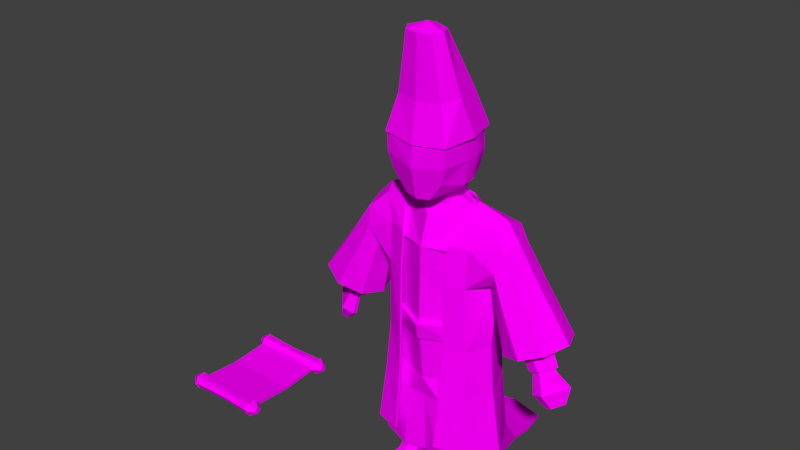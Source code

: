 # Source: priest.blend  (saved by Blender 2.79.0; exported with 4.5.12 LTS)
import bpy
from mathutils import Matrix  # noqa: F401  (used for matrix-valued properties, if any)

bpy.ops.wm.read_factory_settings(use_empty=True)
scene = bpy.context.scene
scene.name = 'Scene'

# ---- collections
col_collection_1 = bpy.data.collections.new('Collection 1'); scene.collection.children.link(col_collection_1)

# ---- images (referenced by path relative to the original .blend; pixels are not part of the script)
import os
ASSET_DIR = os.environ.get("B2B_ASSET_DIR", "")  # directory of the original .blend (textures are referenced by path, not embedded)
HERE = os.path.dirname(os.path.abspath(__file__))  # packed textures are extracted next to this script under _unpacked/

def load_image(name, relpath, width, height, colorspace="sRGB"):
    """Load a texture the original file referenced (path relative to the .blend, or extracted next to this script)."""
    p = next((c for c in (os.path.join(HERE, relpath), os.path.join(ASSET_DIR, relpath)) if relpath and os.path.exists(c)), "")
    if p:
        img = bpy.data.images.load(p, check_existing=True)
        img.name = name
    else:  # same state as the original file: an image datablock whose file is absent (Cycles renders it pink)
        img = bpy.data.images.new(name, width, height)
        img.source = "FILE"
        img.filepath = "//" + (relpath or name)
    img.colorspace_settings.name = colorspace
    return img
img_priest_psd = load_image('priest.psd', 'priest.psd', 1024, 1024, 'sRGB')

# ---- materials (node trees are filled in below, after node groups)
mat_material = bpy.data.materials.new('Material')
mat_material.alpha_threshold = 0.0
mat_material.roughness = 0.5

# ---- material node trees
mat_material.use_nodes = True; mat_material.node_tree.nodes.clear()
_N = mat_material.node_tree.nodes; _L = mat_material.node_tree.links
n0 = _N.new('ShaderNodeOutputMaterial'); n0.name = 'Material Output'; n0.location = (300, 300)
n1 = _N.new('ShaderNodeBsdfDiffuse'); n1.name = 'Diffuse BSDF'; n1.location = (10, 300)
n2 = _N.new('ShaderNodeTexImage'); n2.name = 'Image Texture'; n2.location = (-180, 300)
n2.width = 140
n2.image = img_priest_psd
_L.new(n1.outputs[0], n0.inputs[0])
_L.new(n2.outputs[0], n1.inputs[0])
n0.is_active_output = True

# ---- world
world_world = bpy.data.worlds.new('World'); scene.world = world_world
world_world.color = (0.05088, 0.05088, 0.05088)
world_world.use_sun_shadow = False
world_world.sun_shadow_jitter_overblur = 0.0
world_world.cycles.sampling_method = 'MANUAL'

# ---- meshes
me_peasant = bpy.data.meshes.new('peasant')
me_peasant.from_pydata([(-0.06579, 0.01834, 1.697), (-0.1704, 0.01533, 1.775), (-0.1799, 0.0004823, 2.111), (-0.1918, 0.009121, 1.907), (-0.1918, 0.003805, 2.024), (-0.1706, -0.165, 2.012), (-0.1706, -0.1601, 1.905), (-0.1708, 0.1944, 1.911), (-0.1689, 0.189, 2.03), (-0.1494, 0.1784, 2.097), (-0.1428, 0.1914, 1.808), (-0.1322, -0.1598, 2.069), (-0.1429, -0.1441, 1.814), (-0.06902, -0.1416, 1.714), (-0.06903, 0.2142, 1.7), (-0.07411, 0.01074, 1.64), (-0.07523, 0.2066, 1.646), (-0.1665, 0.1036, 1.782), (-0.1924, 0.09629, 2.031), (-0.1924, 0.1019, 1.906), (-0.1766, 0.08905, 2.111), (-0.06847, 0.1164, 1.694), (-0.07467, 0.1087, 1.66), (-0.4129, 0.1105, 1.506), (-0.222, 0.2349, 1.009), (-0.2219, 0.006672, 1.009), (-0.2705, 0.1208, 1.01), (-0.222, 0.2349, 0.9166), (-0.2219, 0.006672, 0.9165), (-0.2705, 0.1208, 0.9166), (-0.2424, 0.2315, 0.6586), (-0.2424, 0.009599, 0.6585), (-0.2821, 0.1075, 0.6586), (-0.09375, -0.03798, 0.6576), (-0.09377, 0.2612, 0.6578), (-0.1045, -0.06352, 0.5332), (-0.2616, -0.008145, 0.571), (-0.3584, 0.01094, 1.438), (-0.3242, 0.1212, 1.304), (-0.3055, 0.0311, 1.378), (-0.3605, 0.2359, 1.442), (-0.2777, 0.2148, 1.302), (-0.4443, 0.2312, 1.345), (-0.3542, 0.04543, 1.281), (-0.5213, 0.1114, 1.351), (-0.6668, 0.1286, 0.912), (-0.612, 0.07611, 0.8887), (-0.5707, 0.09999, 0.8728), (-0.5736, 0.08729, 0.8736), (-0.6506, 0.1438, 0.9067), (-0.6122, 0.1322, 0.888), (-0.4295, 0.02339, 1.311), (-0.368, 0.2058, 1.29), (-0.6959, 0.1228, 0.924), (-0.6213, 0.0512, 0.8924), (-0.5467, 0.1282, 0.8629), (-0.56, 0.06913, 0.8676), (-0.6384, 0.1779, 0.9015), (-0.593, 0.1644, 0.8813), (-0.6982, 0.134, 0.8793), (-0.6275, 0.06625, 0.8493), (-0.5742, 0.09706, 0.8288), (-0.578, 0.08068, 0.8298), (-0.6773, 0.1535, 0.8726), (-0.6278, 0.1386, 0.8484), (-0.7534, 0.166, 0.8142), (-0.6578, 0.03915, 0.7707), (-0.5882, 0.08881, 0.7434), (-0.5943, 0.06241, 0.745), (-0.7197, 0.1974, 0.8033), (-0.6582, 0.1734, 0.7693), (-0.7424, 0.1464, 0.7157), (-0.6928, 0.08121, 0.6947), (-0.6553, 0.1028, 0.6803), (-0.658, 0.09134, 0.681), (-0.7277, 0.1601, 0.711), (-0.693, 0.1496, 0.6941), (-0.1665, 0.03367, 0.1746), (-0.1179, 0.179, 0.1746), (-0.2339, 0.1443, 0.1752), (-0.2251, 0.07433, 0.175), (-0.1861, 0.1908, 0.175), (-0.2366, 0.2477, 1.009), (-0.2366, -0.004784, 1.009), (-0.2903, 0.1215, 1.01), (-0.2366, 0.2477, 0.9166), (-0.2366, -0.004784, 0.9165), (-0.2903, 0.1215, 0.9166), (-0.2593, 0.1093, 1.63), (-0.4715, 0.05894, 1.045), (-0.555, 0.2008, 1.092), (-0.6209, 0.1179, 1.107), (-0.4963, 0.1822, 1.057), (-0.5389, 0.03925, 1.072), (-0.4511, 0.1252, 1.053), (-0.4531, 0.05682, 1.082), (-0.6053, 0.1169, 1.146), (-0.4761, 0.1859, 1.094), (-0.5376, 0.2056, 1.132), (-0.5217, 0.03676, 1.11), (-0.4312, 0.1245, 1.092), (-0.1043, -0.08869, 2.522), (-0.2145, 0.03123, 2.022), (-0.1767, -0.1726, 2.009), (-0.1747, 0.2232, 2.028), (-0.07352, -0.01143, 2.519), (-0.07352, -0.1479, 2.518), (-0.1685, -0.02695, 2.215), (-0.1328, 0.1409, 2.225), (-0.1225, -0.137, 2.206), (-0.1176, -0.0864, 0.1745), (-0.1176, 0.309, 0.1747), (-0.1021, 0.05292, 0.1743), (-0.3373, 0.1223, 0.1756), (-0.08045, 0.1176, 0.1743), (-0.2847, -0.01617, 0.1755), (-0.2847, 0.2608, 0.1756), (-0.1629, 0.04752, 0.1064), (-0.1627, 0.1758, 0.1067), (-0.2223, 0.1352, 0.1069), (-0.2126, 0.07809, 0.1067), (-0.1106, 0.06649, 0.1061), (-0.09523, 0.1207, 0.1061), (-0.1646, 0.1824, 0.001733), (-0.2191, 0.1461, 0.001733), (-0.2191, 0.004533, 0.04302), (-0.1646, -0.03171, 0.04302), (-0.1102, 0.004533, 0.04302), (-0.1102, 0.1461, 0.001733), (-0.2191, 0.004679, 0.001733), (-0.1102, 0.004679, 0.001733), (-0.1102, 0.07366, 0.001733), (-0.2191, 0.07366, 0.001733), (-0.1646, -0.03171, 0.001733), (-0.2191, -0.07658, 0.04293), (-0.1646, -0.1176, 0.04293), (-0.1168, -0.09999, 0.04293), (-0.2191, -0.07643, 0.00164), (-0.1168, -0.09984, 0.00164), (-0.1646, -0.1176, 0.00164), (0.06579, 0.01834, 1.697), (0.1704, 0.01533, 1.775), (0.1799, 0.0004823, 2.111), (0.1918, 0.009121, 1.907), (0.1918, 0.003805, 2.024), (0.1706, -0.165, 2.012), (0.1706, -0.1601, 1.905), (0.1708, 0.1944, 1.911), (0.1689, 0.189, 2.03), (0.1494, 0.1784, 2.097), (0.1428, 0.1914, 1.808), (0.1322, -0.1598, 2.069), (0.1429, -0.1441, 1.814), (0.06902, -0.1416, 1.714), (0.06903, 0.2142, 1.7), (0.07411, 0.01074, 1.64), (0.07523, 0.2066, 1.646), (0.1665, 0.1036, 1.782), (0.1924, 0.09629, 2.031), (0.1924, 0.1019, 1.906), (0.1766, 0.08905, 2.111), (0.06847, 0.1164, 1.694), (0.07467, 0.1087, 1.66), (0.4129, 0.1105, 1.506), (0.222, 0.2349, 1.009), (0.2219, 0.006672, 1.009), (0.2705, 0.1208, 1.01), (0.222, 0.2349, 0.9166), (0.2219, 0.006672, 0.9165), (0.2705, 0.1208, 0.9166), (0.2424, 0.2315, 0.6586), (0.2424, 0.009599, 0.6585), (0.2821, 0.1075, 0.6586), (0.09375, -0.03798, 0.6576), (0.09377, 0.2612, 0.6578), (0.1045, -0.06352, 0.5332), (0.2616, -0.008145, 0.571), (0.3584, 0.01094, 1.438), (0.3242, 0.1212, 1.304), (0.3055, 0.0311, 1.378), (0.3605, 0.2359, 1.442), (0.2777, 0.2148, 1.302), (0.4443, 0.2312, 1.345), (0.3542, 0.04543, 1.281), (0.5213, 0.1114, 1.351), (0.6668, 0.1286, 0.912), (0.612, 0.07611, 0.8887), (0.5707, 0.09999, 0.8728), (0.5736, 0.08729, 0.8736), (0.6506, 0.1438, 0.9067), (0.6122, 0.1322, 0.888), (0.4295, 0.02339, 1.311), (0.368, 0.2058, 1.29), (0.6959, 0.1228, 0.924), (0.6213, 0.0512, 0.8924), (0.5467, 0.1282, 0.8629), (0.56, 0.06913, 0.8676), (0.6384, 0.1779, 0.9015), (0.593, 0.1644, 0.8813), (0.6982, 0.134, 0.8793), (0.6275, 0.06625, 0.8493), (0.5742, 0.09706, 0.8288), (0.578, 0.08068, 0.8298), (0.6773, 0.1535, 0.8726), (0.6278, 0.1386, 0.8484), (0.7534, 0.166, 0.8142), (0.6578, 0.03915, 0.7707), (0.5882, 0.08881, 0.7434), (0.5943, 0.06241, 0.745), (0.7197, 0.1974, 0.8033), (0.6582, 0.1734, 0.7693), (0.7424, 0.1464, 0.7157), (0.6928, 0.08121, 0.6947), (0.6553, 0.1028, 0.6803), (0.658, 0.09134, 0.681), (0.7277, 0.1601, 0.711), (0.693, 0.1496, 0.6941), (0.1665, 0.03367, 0.1746), (0.1179, 0.179, 0.1746), (0.2339, 0.1443, 0.1752), (0.2251, 0.07433, 0.175), (0.1861, 0.1908, 0.175), (0.0, -0.00114, 2.14), (0.0, 0.2354, 1.694), (0.0, -0.1597, 1.708), (0.0, 0.01839, 1.682), (0.0, -0.1947, 1.993), (0.0, -0.2009, 1.871), (0.0, 0.2215, 2.004), (0.0, 0.227, 1.882), (0.0, -0.1479, 2.095), (0.0, 0.1987, 2.124), (0.0, 0.217, 1.64), (0.0, 0.01024, 1.634), (0.0, -0.05674, 1.591), (0.0, 0.09867, 2.152), (0.0, 0.3462, 1.438), (0.0, 0.3372, 1.3), (0.0, -0.1167, 1.3), (0.0, 0.3372, 1.008), (0.0, -0.1238, 1.008), (0.0, 0.3183, 0.9149), (0.0, -0.1136, 0.9146), (0.0, 0.2908, 0.657), (0.0, -0.08555, 0.6567), (0.0, 0.2516, 0.1737), (0.0, -0.05101, 0.1735), (0.0, -0.0582, 0.5346), (0.2366, 0.2477, 1.009), (0.2366, -0.004784, 1.009), (0.2903, 0.1215, 1.01), (0.2366, 0.2477, 0.9166), (0.2366, -0.004784, 0.9165), (0.2903, 0.1215, 0.9166), (0.0, 0.3608, 1.008), (0.0, -0.156, 1.008), (0.0, 0.3399, 0.9149), (0.0, -0.1351, 0.9146), (0.2593, 0.1093, 1.63), (0.0, 0.2714, 1.613), (0.0, -0.1157, 1.434), (0.4715, 0.05894, 1.045), (0.555, 0.2008, 1.092), (0.6209, 0.1179, 1.107), (0.4963, 0.1822, 1.057), (0.5389, 0.03925, 1.072), (0.4511, 0.1252, 1.053), (0.4531, 0.05682, 1.082), (0.6053, 0.1169, 1.146), (0.4761, 0.1859, 1.094), (0.5376, 0.2056, 1.132), (0.5217, 0.03676, 1.11), (0.4312, 0.1245, 1.092), (0.1043, -0.08869, 2.522), (0.2145, 0.03123, 2.022), (0.1767, -0.1726, 2.009), (0.1747, 0.2232, 2.028), (0.07352, -0.01143, 2.519), (0.07352, -0.1479, 2.518), (0.0, -0.07398, 2.555), (0.0, -0.2035, 1.993), (0.0, 0.2551, 2.002), (0.0, -0.1641, 2.517), (0.0, 0.004688, 2.532), (0.1685, -0.02695, 2.215), (0.1328, 0.1409, 2.225), (0.1225, -0.137, 2.206), (0.0, 0.164, 2.215), (0.0, -0.164, 2.197), (0.1176, -0.0864, 0.1745), (0.1176, 0.309, 0.1747), (0.1021, 0.05292, 0.1743), (0.3373, 0.1223, 0.1756), (0.08045, 0.1176, 0.1743), (0.2847, -0.01617, 0.1755), (0.2847, 0.2608, 0.1756), (0.1629, 0.04752, 0.1064), (0.1627, 0.1758, 0.1067), (0.2223, 0.1352, 0.1069), (0.2126, 0.07809, 0.1067), (0.1106, 0.06649, 0.1061), (0.09523, 0.1207, 0.1061), (0.1646, 0.1824, 0.001733), (0.2191, 0.1461, 0.001733), (0.2191, 0.004533, 0.04302), (0.1646, -0.03171, 0.04302), (0.1102, 0.004533, 0.04302), (0.1102, 0.1461, 0.001733), (0.2191, 0.004679, 0.001733), (0.1102, 0.004679, 0.001733), (0.1102, 0.07366, 0.001733), (0.2191, 0.07366, 0.001733), (0.1646, -0.03171, 0.001733), (0.2191, -0.07658, 0.04293), (0.1646, -0.1176, 0.04293), (0.1168, -0.09999, 0.04293), (0.2191, -0.07643, 0.00164), (0.1168, -0.09984, 0.00164), (0.1646, -0.1176, 0.00164), (-1.55, 0.3751, 0.05086), (-1.55, 0.3486, 0.01098), (-1.55, 0.2956, 0.01098), (-1.55, 0.269, 0.06007), (-1.55, 0.2956, 0.09075), (-1.55, 0.3486, 0.09075), (-1.595, 0.3466, 0.05086), (-1.595, 0.3343, 0.03247), (-1.595, 0.3099, 0.03247), (-1.595, 0.2976, 0.04586), (-1.595, 0.3099, 0.06926), (-1.595, 0.3343, 0.06926), (-1.55, 0.269, 0.0464), (-1.595, 0.2976, 0.05586), (-1.552, 0.3824, 0.05077), (-1.552, 0.3527, 0.0953), (-1.552, 0.2935, 0.0953), (-1.552, 0.2639, 0.06109), (-1.552, 0.3527, 0.006243), (-1.552, 0.2935, 0.006243), (-1.552, 0.2639, 0.04567), (-1.55, -0.3751, 0.05086), (-1.55, -0.3486, 0.01098), (-1.55, -0.2956, 0.01098), (-1.55, -0.269, 0.06007), (-1.55, -0.2956, 0.09075), (-1.55, -0.3486, 0.09075), (-1.595, -0.3466, 0.05086), (-1.595, -0.3343, 0.03247), (-1.595, -0.3099, 0.03247), (-1.595, -0.2976, 0.04586), (-1.595, -0.3099, 0.06926), (-1.595, -0.3343, 0.06926), (-1.55, -0.269, 0.0464), (-1.595, -0.2976, 0.05586), (-1.55, 0.0, 0.02872), (-1.55, 0.0, 0.04239), (-1.552, -0.3824, 0.05077), (-1.552, -0.3527, 0.0953), (-1.552, -0.2935, 0.0953), (-1.552, -0.2639, 0.06109), (-1.552, -0.3527, 0.006243), (-1.552, -0.2935, 0.006243), (-1.552, -0.2639, 0.04567), (-1.112, 0.3751, 0.05086), (-1.112, 0.3486, 0.01098), (-1.112, 0.2956, 0.01098), (-1.112, 0.269, 0.06007), (-1.112, 0.2956, 0.09075), (-1.112, 0.3486, 0.09075), (-1.331, 0.3654, 0.05086), (-1.331, 0.3437, 0.01831), (-1.331, 0.3004, 0.01831), (-1.331, 0.2788, 0.0464), (-1.331, 0.3004, 0.08342), (-1.331, 0.3437, 0.08342), (-1.067, 0.3466, 0.05086), (-1.067, 0.3343, 0.03247), (-1.067, 0.3099, 0.03247), (-1.067, 0.2976, 0.04586), (-1.067, 0.3099, 0.06926), (-1.067, 0.3343, 0.06926), (-1.331, 0.2788, 0.06007), (-1.112, 0.269, 0.0464), (-1.067, 0.2976, 0.05586), (-1.11, 0.3824, 0.05077), (-1.11, 0.3527, 0.0953), (-1.11, 0.2935, 0.0953), (-1.11, 0.2639, 0.06109), (-1.11, 0.3527, 0.006243), (-1.11, 0.2935, 0.006243), (-1.11, 0.2639, 0.04567), (-1.112, -0.3751, 0.05086), (-1.112, -0.3486, 0.01098), (-1.112, -0.2956, 0.01098), (-1.112, -0.269, 0.06007), (-1.112, -0.2956, 0.09075), (-1.112, -0.3486, 0.09075), (-1.331, -0.3654, 0.05086), (-1.331, -0.3437, 0.01831), (-1.331, -0.3004, 0.01831), (-1.331, -0.2788, 0.0464), (-1.331, -0.3004, 0.08342), (-1.331, -0.3437, 0.08342), (-1.067, -0.3466, 0.05086), (-1.067, -0.3343, 0.03247), (-1.067, -0.3099, 0.03247), (-1.067, -0.2976, 0.04586), (-1.067, -0.3099, 0.06926), (-1.067, -0.3343, 0.06926), (-1.331, -0.2788, 0.06007), (-1.112, -0.269, 0.0464), (-1.067, -0.2976, 0.05586), (-1.331, 0.0, 0.02872), (-1.112, 0.0, 0.02872), (-1.112, 0.0, 0.04239), (-1.331, 0.0, 0.04239), (-1.11, -0.3824, 0.05077), (-1.11, -0.3527, 0.0953), (-1.11, -0.2935, 0.0953), (-1.11, -0.2639, 0.06109), (-1.11, -0.3527, 0.006243), (-1.11, -0.2935, 0.006243), (-1.11, -0.2639, 0.04567), (-0.5553, 0.2645, 1.053), (-0.6377, 0.2221, 1.086), (-0.6719, 0.1198, 1.1), (-0.6377, 0.01756, 1.086), (-0.5553, -0.02482, 1.053), (-0.4728, 0.01756, 1.02), (-0.4386, 0.1198, 1.007), (-0.4728, 0.2221, 1.02), (-0.3566, 0.2323, 1.3), (-0.3317, 0.1113, 1.256), (-0.3566, 0.007434, 1.3), (-0.3887, -0.03913, 1.392), (-0.4207, 0.007434, 1.485), (-0.4339, 0.1198, 1.523), (-0.4207, 0.2323, 1.485), (-0.3887, 0.2788, 1.392), (-0.4555, 0.3014, 1.246), (-0.4555, -0.06174, 1.246), (-0.3714, 0.1198, 1.128), (-0.5149, 0.2483, 1.329), (-0.5149, -0.008552, 1.329), (-0.5395, 0.1198, 1.364), (-0.396, 0.2483, 1.162), (-0.396, -0.008552, 1.162), (-0.1247, -0.1641, 0.3059), (-0.27, -0.1166, 0.3059), (-0.3914, 0.1113, 0.2303), (-0.27, 0.3715, 0.2563), (-0.1378, -0.09699, 1.256), (-0.2345, -0.05764, 1.256), (-0.2345, 0.3079, 1.256), (-0.1378, -0.07848, 1.467), (-0.2345, -0.03715, 1.467), (-0.2345, 0.3079, 1.467), (-0.2515, 0.3364, 0.6257), (-0.2515, -0.07067, 0.6257), (-0.1325, -0.1191, 0.6257), (-0.3303, 0.1106, 0.6257), (-0.2423, 0.321, 0.8862), (-0.2423, -0.0439, 0.8862), (-0.1354, -0.1068, 0.8862), (-0.308, 0.111, 0.8862), (-0.1963, 0.04543, 1.614), (-0.3269, 0.05196, 1.577), (-0.2018, 0.1125, 1.669), (-0.3536, 0.1348, 1.611), (-0.1326, 0.1843, 1.667), (-0.3536, 0.2721, 1.548), (-0.1956, 0.902, 0.007851), (-0.241, 0.6932, 0.04321), (-0.2671, 0.5031, 0.0899), (-0.6984, 0.2676, 1.053), (-0.5792, 0.3289, 1.005), (-0.7477, 0.1198, 1.073), (-0.6984, -0.02794, 1.053), (-0.5792, -0.08915, 1.005), (-0.46, -0.02794, 0.958), (-0.4106, 0.1198, 0.9383), (-0.46, 0.2676, 0.958), (0.5553, 0.2645, 1.053), (0.6377, 0.2221, 1.086), (0.6719, 0.1198, 1.1), (0.6377, 0.01756, 1.086), (0.5553, -0.02482, 1.053), (0.4728, 0.01756, 1.02), (0.4386, 0.1198, 1.007), (0.4728, 0.2221, 1.02), (0.3566, 0.2323, 1.3), (0.3317, 0.1113, 1.256), (0.3566, 0.007434, 1.3), (0.3887, -0.03913, 1.392), (0.4207, 0.007434, 1.485), (0.4339, 0.1198, 1.523), (0.4207, 0.2323, 1.485), (0.3887, 0.2788, 1.392), (0.4555, 0.3014, 1.246), (0.4555, -0.06174, 1.246), (0.3714, 0.1198, 1.128), (0.5149, 0.2483, 1.329), (0.5149, -0.008552, 1.329), (0.5395, 0.1198, 1.364), (0.396, 0.2483, 1.162), (0.396, -0.008552, 1.162), (0.1247, -0.1641, 0.3059), (0.27, -0.1166, 0.3059), (0.3914, 0.1113, 0.2303), (0.27, 0.3715, 0.2563), (0.0, 0.4709, 0.2563), (0.1378, -0.09699, 1.256), (0.2345, -0.05764, 1.256), (0.2345, 0.3079, 1.256), (0.0, 0.3733, 1.256), (0.1378, -0.07848, 1.467), (0.2345, -0.03715, 1.467), (0.2345, 0.3079, 1.467), (0.0, 0.363, 1.467), (0.2515, 0.3364, 0.6257), (0.2515, -0.07067, 0.6257), (0.1325, -0.1191, 0.6257), (0.0, 0.4123, 0.6257), (0.3303, 0.1106, 0.6257), (0.2423, 0.321, 0.8862), (0.2423, -0.0439, 0.8862), (0.0, 0.3953, 0.8862), (0.1354, -0.1068, 0.8862), (0.308, 0.111, 0.8862), (0.1963, 0.04543, 1.614), (0.3269, 0.05196, 1.577), (0.2018, 0.1125, 1.669), (0.3536, 0.1348, 1.611), (0.1326, 0.1843, 1.667), (0.0, 0.2505, 1.649), (0.3536, 0.2721, 1.548), (0.1956, 0.902, 0.007851), (0.0, 0.9597, 0.007851), (0.0, 0.7926, 0.04321), (0.241, 0.6932, 0.04321), (0.2671, 0.5031, 0.0899), (0.0, 0.6025, 0.0899), (0.6984, 0.2676, 1.053), (0.5792, 0.3289, 1.005), (0.7477, 0.1198, 1.073), (0.6984, -0.02794, 1.053), (0.5792, -0.08915, 1.005), (0.46, -0.02794, 0.958), (0.4106, 0.1198, 0.9383), (0.46, 0.2676, 0.958), (-0.5515, 0.2702, 1.062), (-0.6372, 0.2261, 1.097), (-0.6726, 0.1198, 1.111), (-0.6372, 0.01363, 1.097), (-0.5515, -0.03047, 1.062), (-0.4658, 0.01348, 1.028), (-0.4302, 0.1198, 1.014), (-0.4658, 0.2262, 1.028), (-0.3593, 0.2213, 1.305), (-0.3315, 0.1127, 1.267), (-0.3596, 0.01857, 1.305), (-0.3872, -0.02676, 1.391), (-0.4152, 0.01612, 1.479), (-0.4255, 0.1204, 1.516), (-0.4131, 0.2249, 1.48), (-0.3863, 0.2665, 1.392), (-0.4567, 0.2889, 1.245), (-0.4567, -0.04919, 1.245), (-0.3821, 0.1198, 1.13), (-0.5084, 0.2396, 1.324), (-0.5084, 7.89e-05, 1.324), (-0.5304, 0.1198, 1.357), (-0.4043, 0.2402, 1.164), (-0.4042, -0.0003829, 1.164), (-0.1214, -0.1521, 0.3046), (-0.2628, -0.1071, 0.3044), (-0.3805, 0.1102, 0.2286), (-0.2627, 0.3627, 0.2532), (-0.1337, -0.08522, 1.256), (-0.229, -0.04676, 1.257), (-0.2292, 0.2969, 1.257), (-0.1345, -0.06679, 1.464), (-0.2319, -0.02535, 1.464), (-0.2321, 0.296, 1.464), (-0.2442, 0.3269, 0.6246), (-0.2442, -0.06124, 0.6246), (-0.1287, -0.1072, 0.6247), (-0.3194, 0.1111, 0.6246), (-0.2351, 0.3114, 0.8858), (-0.2348, -0.03464, 0.8859), (-0.131, -0.09519, 0.8859), (-0.297, 0.1116, 0.8859), (-0.1933, 0.05472, 1.607), (-0.323, 0.06064, 1.57), (-0.1979, 0.1098, 1.659), (-0.3486, 0.134, 1.601), (-0.1285, 0.175, 1.661), (-0.3497, 0.2625, 1.542), (-0.1949, 0.8993, -0.002851), (-0.24, 0.6899, 0.03263), (-0.2633, 0.4951, 0.08224), (-0.6902, 0.2625, 1.059), (-0.5759, 0.3215, 1.014), (-0.7379, 0.1198, 1.078), (-0.6902, -0.0228, 1.059), (-0.5759, -0.08177, 1.014), (-0.4615, -0.02354, 0.9682), (-0.4135, 0.1198, 0.949), (-0.4615, 0.2632, 0.9682), (0.5515, 0.2702, 1.062), (0.6372, 0.2261, 1.097), (0.6726, 0.1198, 1.111), (0.6372, 0.01363, 1.097), (0.5515, -0.03047, 1.062), (0.4658, 0.01348, 1.028), (0.4302, 0.1198, 1.014), (0.4658, 0.2262, 1.028), (0.3593, 0.2213, 1.305), (0.3315, 0.1127, 1.267), (0.3596, 0.01857, 1.305), (0.3872, -0.02676, 1.391), (0.4152, 0.01612, 1.479), (0.4255, 0.1204, 1.516), (0.4131, 0.2249, 1.48), (0.3863, 0.2665, 1.392), (0.4567, 0.2889, 1.245), (0.4567, -0.04919, 1.245), (0.3821, 0.1198, 1.13), (0.5084, 0.2396, 1.324), (0.5084, 7.89e-05, 1.324), (0.5304, 0.1198, 1.357), (0.4043, 0.2402, 1.164), (0.4042, -0.0003829, 1.164), (0.1214, -0.1521, 0.3046), (0.2628, -0.1071, 0.3044), (0.3805, 0.1102, 0.2286), (0.2627, 0.3627, 0.2532), (0.0, 0.4591, 0.2522), (0.1337, -0.08522, 1.256), (0.229, -0.04676, 1.257), (0.2292, 0.2969, 1.257), (0.0, 0.3606, 1.256), (0.1345, -0.06679, 1.464), (0.2319, -0.02535, 1.464), (0.2321, 0.296, 1.464), (0.0, 0.3508, 1.464), (0.2442, 0.3269, 0.6246), (0.2442, -0.06124, 0.6246), (0.1287, -0.1072, 0.6247), (0.0, 0.3997, 0.6247), (0.3194, 0.1111, 0.6246), (0.2351, 0.3114, 0.8858), (0.2348, -0.03464, 0.8859), (0.0, 0.3826, 0.8857), (0.131, -0.09519, 0.8859), (0.297, 0.1116, 0.8859), (0.1933, 0.05472, 1.607), (0.323, 0.06064, 1.57), (0.1979, 0.1098, 1.659), (0.3486, 0.134, 1.601), (0.1285, 0.175, 1.661), (0.0, 0.2396, 1.643), (0.3497, 0.2625, 1.542), (0.1949, 0.8993, -0.002851), (0.0, 0.9569, -0.002877), (0.0, 0.7895, 0.03254), (0.24, 0.6899, 0.03263), (0.2633, 0.4951, 0.08224), (0.0, 0.5956, 0.08063), (0.6902, 0.2625, 1.059), (0.5759, 0.3215, 1.014), (0.7379, 0.1198, 1.078), (0.6902, -0.0228, 1.059), (0.5759, -0.08177, 1.014), (0.4615, -0.02354, 0.9682), (0.4135, 0.1198, 0.949), (0.4615, 0.2632, 0.9682)], [], [(8, 9, 231, 228), (225, 0, 15, 233), (6, 5, 4, 3), (12, 6, 3, 1), (235, 20, 2, 222), (5, 11, 2, 4), (13, 227, 6, 12), (227, 226, 5, 6), (17, 19, 7, 10), (19, 18, 8, 7), (222, 2, 11, 230), (226, 230, 11, 5), (223, 14, 229), (18, 20, 9, 8), (1, 0, 13, 12), (10, 7, 229, 14), (7, 8, 228, 229), (13, 0, 225, 224), (227, 13, 224), (17, 21, 0, 1), (22, 16, 88), (21, 14, 16, 22), (14, 223, 232, 16), (23, 37, 88), (16, 259, 88), (0, 21, 22, 15), (259, 236, 40, 88), (10, 14, 21, 17), (4, 2, 20, 18), (3, 4, 18, 19), (1, 3, 19, 17), (231, 9, 20, 235), (233, 15, 234), (88, 37, 260), (23, 88, 40), (234, 15, 88), (40, 237, 41), (38, 41, 24, 26), (41, 237, 239, 24), (238, 25, 240), (39, 38, 26, 25), (240, 25, 83, 255), (29, 28, 86, 87), (28, 32, 31), (32, 30, 116, 113), (242, 33, 244), (29, 27, 32), (27, 241, 34, 30), (30, 34, 111, 116), (31, 32, 36), (244, 33, 35, 247), (110, 35, 36, 115), (33, 242, 28, 31), (34, 241, 243), (111, 34, 243, 245), (36, 32, 113, 115), (247, 35, 110, 246), (36, 35, 33, 31), (39, 43, 38), (92, 94, 55, 58), (45, 49, 63, 59), (89, 93, 54, 56), (94, 89, 56, 55), (91, 90, 57, 53), (90, 92, 58, 57), (93, 91, 53, 54), (37, 51, 43, 39), (23, 44, 51, 37), (41, 52, 42, 40), (38, 52, 41), (44, 23, 40, 42), (45, 46, 54, 53), (48, 47, 55, 56), (50, 49, 57, 58), (46, 48, 56, 54), (49, 45, 53, 57), (47, 50, 58, 55), (64, 61, 67, 70), (49, 50, 64, 63), (46, 45, 59, 60), (50, 47, 61, 64), (48, 46, 60, 62), (47, 48, 62, 61), (65, 69, 75, 71), (62, 60, 66, 68), (61, 62, 68, 67), (59, 63, 69, 65), (63, 64, 70, 69), (60, 59, 65, 66), (72, 71, 75, 76, 73, 74), (69, 70, 76, 75), (66, 65, 71, 72), (70, 67, 73, 76), (68, 66, 72, 74), (67, 68, 74, 73), (81, 78, 118), (39, 260, 37), (232, 259, 16), (241, 27, 85, 256), (28, 242, 257, 86), (260, 234, 88), (260, 39, 238), (32, 27, 30), (32, 28, 29), (83, 84, 87, 86), (255, 83, 86, 257), (84, 82, 85, 87), (82, 254, 256, 85), (27, 29, 87, 85), (24, 239, 254, 82), (26, 24, 82, 84), (25, 26, 84, 83), (15, 22, 88), (99, 96, 91, 93), (98, 97, 92, 90), (96, 98, 90, 91), (100, 95, 89, 94), (95, 99, 93, 89), (97, 100, 94, 92), (52, 38, 100, 97), (43, 51, 99, 95), (38, 43, 95, 100), (44, 42, 98, 96), (42, 52, 97, 98), (51, 44, 96, 99), (108, 105, 283, 287), (107, 101, 105, 108), (109, 106, 101, 107), (279, 106, 282), (288, 282, 106, 109), (283, 105, 101, 279), (280, 288, 109, 103), (103, 109, 107, 102), (104, 108, 287, 281), (106, 279, 101), (103, 102, 104, 281, 280), (107, 108, 104, 102), (25, 238, 39), (237, 40, 236), (77, 112, 246, 110), (114, 78, 111, 245), (79, 80, 115, 113), (81, 79, 113, 116), (80, 77, 110, 115), (78, 81, 116, 111), (112, 114, 245, 246), (114, 112, 121, 122), (79, 81, 118, 119), (78, 114, 122, 118), (77, 80, 120, 117), (80, 79, 119, 120), (112, 77, 117, 121), (117, 120, 125, 126), (119, 118, 123, 124), (118, 122, 128, 123), (121, 117, 126, 127), (120, 119, 124, 132), (121, 131, 128, 122), (130, 131, 121, 127), (125, 120, 132, 129), (127, 126, 135, 136), (130, 127, 136, 138), (135, 139, 138, 136), (135, 134, 137, 139), (133, 130, 138, 139), (125, 129, 137, 134), (126, 125, 134, 135), (129, 133, 139, 137), (124, 123, 128, 131, 130, 133, 129, 132), (148, 228, 231, 149), (225, 233, 155, 140), (146, 143, 144, 145), (152, 141, 143, 146), (235, 222, 142, 160), (145, 144, 142, 151), (153, 152, 146, 227), (227, 146, 145, 226), (157, 150, 147, 159), (159, 147, 148, 158), (222, 230, 151, 142), (226, 145, 151, 230), (223, 229, 154), (158, 148, 149, 160), (141, 152, 153, 140), (150, 154, 229, 147), (147, 229, 228, 148), (153, 224, 225, 140), (227, 224, 153), (157, 141, 140, 161), (162, 258, 156), (161, 162, 156, 154), (154, 156, 232, 223), (163, 258, 177), (156, 258, 259), (140, 155, 162, 161), (259, 258, 180, 236), (150, 157, 161, 154), (144, 158, 160, 142), (143, 159, 158, 144), (141, 157, 159, 143), (231, 235, 160, 149), (233, 234, 155), (258, 260, 177), (163, 180, 258), (234, 258, 155), (180, 181, 237), (178, 166, 164, 181), (181, 164, 239, 237), (238, 240, 165), (179, 165, 166, 178), (240, 255, 249, 165), (169, 253, 252, 168), (168, 171, 172), (172, 292, 295, 170), (242, 244, 173), (169, 172, 167), (167, 170, 174, 241), (170, 295, 290, 174), (171, 176, 172), (244, 247, 175, 173), (289, 294, 176, 175), (173, 171, 168, 242), (174, 243, 241), (290, 245, 243, 174), (176, 294, 292, 172), (247, 246, 289, 175), (176, 171, 173, 175), (179, 178, 183), (264, 198, 195, 266), (185, 199, 203, 189), (261, 196, 194, 265), (266, 195, 196, 261), (263, 193, 197, 262), (262, 197, 198, 264), (265, 194, 193, 263), (177, 179, 183, 191), (163, 177, 191, 184), (181, 180, 182, 192), (178, 181, 192), (184, 182, 180, 163), (185, 193, 194, 186), (188, 196, 195, 187), (190, 198, 197, 189), (186, 194, 196, 188), (189, 197, 193, 185), (187, 195, 198, 190), (204, 210, 207, 201), (189, 203, 204, 190), (186, 200, 199, 185), (190, 204, 201, 187), (188, 202, 200, 186), (187, 201, 202, 188), (205, 211, 215, 209), (202, 208, 206, 200), (201, 207, 208, 202), (199, 205, 209, 203), (203, 209, 210, 204), (200, 206, 205, 199), (212, 214, 213, 216, 215, 211), (209, 215, 216, 210), (206, 212, 211, 205), (210, 216, 213, 207), (208, 214, 212, 206), (207, 213, 214, 208), (221, 297, 218), (179, 177, 260), (232, 156, 259), (241, 256, 251, 167), (168, 252, 257, 242), (260, 258, 234), (260, 238, 179), (172, 170, 167), (172, 169, 168), (249, 252, 253, 250), (255, 257, 252, 249), (250, 253, 251, 248), (248, 251, 256, 254), (167, 251, 253, 169), (164, 248, 254, 239), (166, 250, 248, 164), (165, 249, 250, 166), (155, 258, 162), (271, 265, 263, 268), (270, 262, 264, 269), (268, 263, 262, 270), (272, 266, 261, 267), (267, 261, 265, 271), (269, 264, 266, 272), (192, 269, 272, 178), (183, 267, 271, 191), (178, 272, 267, 183), (184, 268, 270, 182), (182, 270, 269, 192), (191, 271, 268, 184), (285, 287, 283, 277), (284, 285, 277, 273), (286, 284, 273, 278), (279, 282, 278), (288, 286, 278, 282), (283, 279, 273, 277), (280, 275, 286, 288), (275, 274, 284, 286), (276, 281, 287, 285), (278, 273, 279), (275, 280, 281, 276, 274), (284, 274, 276, 285), (165, 179, 238), (237, 236, 180), (217, 289, 246, 291), (293, 245, 290, 218), (219, 292, 294, 220), (221, 295, 292, 219), (220, 294, 289, 217), (218, 290, 295, 221), (291, 246, 245, 293), (293, 301, 300, 291), (219, 298, 297, 221), (218, 297, 301, 293), (217, 296, 299, 220), (220, 299, 298, 219), (291, 300, 296, 217), (296, 305, 304, 299), (298, 303, 302, 297), (297, 302, 307, 301), (300, 306, 305, 296), (299, 311, 303, 298), (300, 301, 307, 310), (309, 306, 300, 310), (304, 308, 311, 299), (306, 315, 314, 305), (309, 317, 315, 306), (314, 315, 317, 318), (314, 318, 316, 313), (312, 318, 317, 309), (304, 313, 316, 308), (305, 314, 313, 304), (308, 316, 318, 312), (303, 311, 308, 312, 309, 310, 307, 302), (335, 334, 330, 329), (334, 333, 325, 330), (324, 374, 369, 319), (323, 373, 374, 324), (322, 381, 373, 323), (321, 371, 372, 331), (320, 370, 371, 321), (319, 369, 370, 320), (336, 335, 329, 332), (333, 337, 326, 325), (338, 339, 328, 327), (337, 338, 327, 326), (336, 339, 331, 322), (325, 326, 327, 328, 332, 329, 330), (381, 322, 355, 415), (322, 331, 354, 355), (331, 372, 412, 354), (332, 328, 339, 336), (320, 321, 338, 337), (321, 331, 339, 338), (319, 320, 337, 333), (322, 323, 335, 336), (324, 319, 333, 334), (323, 324, 334, 335), (358, 350, 351, 357), (357, 351, 346, 356), (345, 340, 397, 402), (344, 345, 402, 401), (343, 344, 401, 409), (342, 352, 400, 399), (341, 342, 399, 398), (340, 341, 398, 397), (359, 353, 350, 358), (356, 346, 347, 360), (361, 348, 349, 362), (360, 347, 348, 361), (359, 343, 352, 362), (346, 351, 350, 353, 349, 348, 347), (409, 415, 355, 343), (343, 355, 354, 352), (352, 354, 412, 400), (353, 359, 362, 349), (341, 360, 361, 342), (342, 361, 362, 352), (340, 356, 360, 341), (343, 359, 358, 344), (345, 357, 356, 340), (344, 358, 357, 345), (386, 379, 380, 385), (385, 380, 375, 384), (368, 363, 369, 374), (367, 368, 374, 373), (366, 367, 373, 381), (365, 382, 372, 371), (364, 365, 371, 370), (363, 364, 370, 369), (387, 383, 379, 386), (384, 375, 376, 388), (389, 377, 378, 390), (388, 376, 377, 389), (387, 366, 382, 390), (375, 380, 379, 383, 378, 377, 376), (381, 415, 414, 366), (366, 414, 413, 382), (382, 413, 412, 372), (383, 387, 390, 378), (364, 388, 389, 365), (365, 389, 390, 382), (363, 384, 388, 364), (366, 387, 386, 367), (368, 385, 384, 363), (367, 386, 385, 368), (418, 417, 408, 407), (417, 416, 403, 408), (396, 402, 397, 391), (395, 401, 402, 396), (394, 409, 401, 395), (393, 399, 400, 410), (392, 398, 399, 393), (391, 397, 398, 392), (419, 418, 407, 411), (416, 420, 404, 403), (421, 422, 406, 405), (420, 421, 405, 404), (419, 422, 410, 394), (403, 404, 405, 406, 411, 407, 408), (409, 394, 414, 415), (394, 410, 413, 414), (410, 400, 412, 413), (411, 406, 422, 419), (392, 393, 421, 420), (393, 410, 422, 421), (391, 392, 420, 416), (394, 395, 418, 419), (396, 391, 416, 417), (395, 396, 417, 418), (424, 423, 430, 429, 428, 427, 426, 425), (441, 432, 433, 446), (442, 437, 438, 439), (432, 452, 433), (445, 431, 432, 441), (443, 435, 436, 444), (440, 434, 435, 443), (439, 438, 431, 445), (444, 436, 437, 442), (446, 433, 434, 440), (479, 446, 440, 478), (476, 444, 442, 474), (475, 439, 445, 481), (478, 440, 443, 477), (477, 443, 444, 476), (481, 445, 441, 480), (474, 442, 439, 475), (480, 441, 446, 479), (464, 432, 453, 461), (463, 451, 452, 462), (461, 453, 514, 526), (462, 452, 432, 464), (453, 456, 518, 514), (451, 454, 455, 452), (448, 458, 460, 449), (450, 457, 522, 510), (447, 459, 458, 448), (449, 460, 457, 450), (458, 462, 464, 460), (457, 461, 526, 522), (459, 463, 462, 458), (460, 464, 461, 457), (434, 433, 452, 455), (454, 465, 466, 455), (435, 434, 455, 466), (465, 467, 468, 466), (432, 431, 453), (456, 469, 534, 518), (467, 456, 470, 468), (467, 469, 456), (470, 456, 438), (436, 435, 466, 468), (437, 436, 468, 470), (438, 437, 470), (431, 438, 456, 453), (472, 538, 537, 471), (473, 541, 538, 472), (450, 510, 541, 473), (450, 473, 449), (423, 424, 474, 475), (424, 425, 476, 474), (425, 426, 477, 476), (426, 427, 478, 477), (427, 428, 479, 478), (428, 429, 480, 479), (429, 430, 481, 480), (430, 423, 475, 481), (483, 484, 485, 486, 487, 488, 489, 482), (500, 505, 492, 491), (501, 498, 497, 496), (491, 492, 512), (504, 500, 491, 490), (502, 503, 495, 494), (499, 502, 494, 493), (498, 504, 490, 497), (503, 501, 496, 495), (505, 499, 493, 492), (547, 546, 499, 505), (544, 542, 501, 503), (543, 549, 504, 498), (546, 545, 502, 499), (545, 544, 503, 502), (549, 548, 500, 504), (542, 543, 498, 501), (548, 547, 505, 500), (528, 524, 513, 491), (527, 525, 512, 511), (524, 526, 514, 513), (525, 528, 491, 512), (513, 514, 518, 517), (511, 512, 516, 515), (507, 508, 523, 520), (509, 510, 522, 519), (506, 507, 520, 521), (508, 509, 519, 523), (520, 523, 528, 525), (519, 522, 526, 524), (521, 520, 525, 527), (523, 519, 524, 528), (493, 516, 512, 492), (515, 516, 530, 529), (494, 530, 516, 493), (529, 530, 532, 531), (491, 513, 490), (517, 518, 534, 533), (531, 532, 535, 517), (531, 517, 533), (535, 497, 517), (495, 532, 530, 494), (496, 535, 532, 495), (497, 535, 496), (490, 513, 517, 497), (539, 536, 537, 538), (540, 539, 538, 541), (509, 540, 541, 510), (509, 508, 540), (482, 543, 542, 483), (483, 542, 544, 484), (484, 544, 545, 485), (485, 545, 546, 486), (486, 546, 547, 487), (487, 547, 548, 488), (488, 548, 549, 489), (489, 549, 543, 482), (551, 552, 553, 554, 555, 556, 557, 550), (568, 573, 560, 559), (569, 566, 565, 564), (559, 560, 579), (572, 568, 559, 558), (570, 571, 563, 562), (567, 570, 562, 561), (566, 572, 558, 565), (571, 569, 564, 563), (573, 567, 561, 560), (606, 605, 567, 573), (603, 601, 569, 571), (602, 608, 572, 566), (605, 604, 570, 567), (604, 603, 571, 570), (608, 607, 568, 572), (601, 602, 566, 569), (607, 606, 573, 568), (591, 588, 580, 559), (590, 589, 579, 578), (588, 653, 641, 580), (589, 591, 559, 579), (580, 641, 645, 583), (578, 579, 582, 581), (575, 576, 587, 585), (577, 637, 649, 584), (574, 575, 585, 586), (576, 577, 584, 587), (585, 587, 591, 589), (584, 649, 653, 588), (586, 585, 589, 590), (587, 584, 588, 591), (561, 582, 579, 560), (581, 582, 593, 592), (562, 593, 582, 561), (592, 593, 595, 594), (559, 580, 558), (583, 645, 661, 596), (594, 595, 597, 583), (594, 583, 596), (597, 565, 583), (563, 595, 593, 562), (564, 597, 595, 563), (565, 597, 564), (558, 580, 583, 565), (599, 598, 664, 665), (600, 599, 665, 668), (577, 600, 668, 637), (577, 576, 600), (550, 602, 601, 551), (551, 601, 603, 552), (552, 603, 604, 553), (553, 604, 605, 554), (554, 605, 606, 555), (555, 606, 607, 556), (556, 607, 608, 557), (557, 608, 602, 550), (610, 609, 616, 615, 614, 613, 612, 611), (627, 618, 619, 632), (628, 623, 624, 625), (618, 639, 619), (631, 617, 618, 627), (629, 621, 622, 630), (626, 620, 621, 629), (625, 624, 617, 631), (630, 622, 623, 628), (632, 619, 620, 626), (674, 632, 626, 673), (671, 630, 628, 669), (670, 625, 631, 676), (673, 626, 629, 672), (672, 629, 630, 671), (676, 631, 627, 675), (669, 628, 625, 670), (675, 627, 632, 674), (655, 618, 640, 651), (654, 638, 639, 652), (651, 640, 641, 653), (652, 639, 618, 655), (640, 644, 645, 641), (638, 642, 643, 639), (634, 647, 650, 635), (636, 646, 649, 637), (633, 648, 647, 634), (635, 650, 646, 636), (647, 652, 655, 650), (646, 651, 653, 649), (648, 654, 652, 647), (650, 655, 651, 646), (620, 619, 639, 643), (642, 656, 657, 643), (621, 620, 643, 657), (656, 658, 659, 657), (618, 617, 640), (644, 660, 661, 645), (658, 644, 662, 659), (658, 660, 644), (662, 644, 624), (622, 621, 657, 659), (623, 622, 659, 662), (624, 623, 662), (617, 624, 644, 640), (666, 665, 664, 663), (667, 668, 665, 666), (636, 637, 668, 667), (636, 667, 635), (609, 610, 669, 670), (610, 611, 671, 669), (611, 612, 672, 671), (612, 613, 673, 672), (613, 614, 674, 673), (614, 615, 675, 674), (615, 616, 676, 675), (616, 609, 670, 676), (447, 448, 575, 574), (448, 449, 576, 575), (459, 447, 574, 586), (454, 451, 578, 581), (463, 459, 586, 590), (451, 463, 590, 578), (465, 454, 581, 592), (467, 465, 592, 594), (534, 469, 596, 661), (469, 467, 594, 596), (471, 537, 664, 598), (472, 471, 598, 599), (473, 472, 599, 600), (449, 473, 600, 576), (507, 506, 633, 634), (508, 507, 634, 635), (506, 521, 648, 633), (511, 515, 642, 638), (521, 527, 654, 648), (527, 511, 638, 654), (515, 529, 656, 642), (529, 531, 658, 656), (533, 534, 661, 660), (531, 533, 660, 658), (537, 536, 663, 664), (536, 539, 666, 663), (539, 540, 667, 666), (540, 508, 635, 667)])
_uv = me_peasant.uv_layers.new(name='UVMap')
_uv.uv.foreach_set('vector', [0.5615, 0.7731, 0.6846, 0.7731, 0.6846, 0.8962, 0.5615, 0.8962, 0.5615, 0.7731, 0.6846, 0.7731, 0.6846, 0.8962, 0.5615, 0.8962, 0.5615, 0.7731, 0.6846, 0.7731, 0.6846, 0.8962, 0.5615, 0.8962, 0.5615, 0.7731, 0.6846, 0.7731, 0.6846, 0.8962, 0.5615, 0.8962, 0.5615, 0.7731, 0.6846, 0.7731, 0.6846, 0.8962, 0.5615, 0.8962, 0.5615, 0.7731, 0.6846, 0.7731, 0.6846, 0.8962, 0.5615, 0.8962, 0.5615, 0.7731, 0.6846, 0.7731, 0.6846, 0.8962, 0.5615, 0.8962, 0.5615, 0.7731, 0.6846, 0.7731, 0.6846, 0.8962, 0.5615, 0.8962, 0.5615, 0.7731, 0.6846, 0.7731, 0.6846, 0.8962, 0.5615, 0.8962, 0.5615, 0.7731, 0.6846, 0.7731, 0.6846, 0.8962, 0.5615, 0.8962, 0.5615, 0.7731, 0.6846, 0.7731, 0.6846, 0.8962, 0.5615, 0.8962, 0.5615, 0.7731, 0.6846, 0.7731, 0.6846, 0.8962, 0.5615, 0.8962, 0.5615, 0.7731, 0.6846, 0.7731, 0.6846, 0.8962, 0.5615, 0.7731, 0.6846, 0.7731, 0.6846, 0.8962, 0.5615, 0.8962, 0.5615, 0.7731, 0.6846, 0.7731, 0.6846, 0.8962, 0.5615, 0.8962, 0.5615, 0.7731, 0.6846, 0.7731, 0.6846, 0.8962, 0.5615, 0.8962, 0.5615, 0.7731, 0.6846, 0.7731, 0.6846, 0.8962, 0.5615, 0.8962, 0.5615, 0.7731, 0.6846, 0.7731, 0.6846, 0.8962, 0.5615, 0.8962, 0.5615, 0.7731, 0.6846, 0.7731, 0.6846, 0.8962, 0.5615, 0.7731, 0.6846, 0.7731, 0.6846, 0.8962, 0.5615, 0.8962, 0.3304, 0.7733, 0.4629, 0.7733, 0.4629, 0.9059, 0.5615, 0.7731, 0.6846, 0.7731, 0.6846, 0.8962, 0.5615, 0.8962, 0.5615, 0.7731, 0.6846, 0.7731, 0.6846, 0.8962, 0.5615, 0.8962, 0.3304, 0.7733, 0.4629, 0.7733, 0.4629, 0.9059, 0.3304, 0.7733, 0.4629, 0.7733, 0.4629, 0.9059, 0.5615, 0.7731, 0.6846, 0.7731, 0.6846, 0.8962, 0.5615, 0.8962, 0.3304, 0.7733, 0.4629, 0.7733, 0.4629, 0.9059, 0.3304, 0.9059, 0.5615, 0.7731, 0.6846, 0.7731, 0.6846, 0.8962, 0.5615, 0.8962, 0.5615, 0.7731, 0.6846, 0.7731, 0.6846, 0.8962, 0.5615, 0.8962, 0.5615, 0.7731, 0.6846, 0.7731, 0.6846, 0.8962, 0.5615, 0.8962, 0.5615, 0.7731, 0.6846, 0.7731, 0.6846, 0.8962, 0.5615, 0.8962, 0.5615, 0.7731, 0.6846, 0.7731, 0.6846, 0.8962, 0.5615, 0.8962, 0.3304, 0.7733, 0.4629, 0.7733, 0.4629, 0.9059, 0.3304, 0.7733, 0.4629, 0.7733, 0.4629, 0.9059, 0.3304, 0.7733, 0.4629, 0.7733, 0.4629, 0.9059, 0.3304, 0.7733, 0.4629, 0.7733, 0.4629, 0.9059, 0.3304, 0.7733, 0.4629, 0.7733, 0.4629, 0.9059, 0.3304, 0.7733, 0.4629, 0.7733, 0.4629, 0.9059, 0.3304, 0.9059, 0.3304, 0.7733, 0.4629, 0.7733, 0.4629, 0.9059, 0.3304, 0.9059, 0.3304, 0.7733, 0.4629, 0.7733, 0.4629, 0.9059, 0.3304, 0.7733, 0.4629, 0.7733, 0.4629, 0.9059, 0.3304, 0.9059, 0.3254, 0.5715, 0.458, 0.5715, 0.458, 0.7041, 0.3254, 0.7041, 0.3254, 0.5715, 0.458, 0.5715, 0.458, 0.7041, 0.3254, 0.7041, 0.3304, 0.7733, 0.4629, 0.7733, 0.4629, 0.9059, 0.3304, 0.7733, 0.4629, 0.7733, 0.4629, 0.9059, 0.3304, 0.9059, 0.3304, 0.7733, 0.4629, 0.7733, 0.4629, 0.9059, 0.3304, 0.7733, 0.4629, 0.7733, 0.4629, 0.9059, 0.3304, 0.7733, 0.4629, 0.7733, 0.4629, 0.9059, 0.3304, 0.9059, 0.3304, 0.7733, 0.4629, 0.7733, 0.4629, 0.9059, 0.3304, 0.9059, 0.3304, 0.7733, 0.4629, 0.7733, 0.4629, 0.9059, 0.3304, 0.7733, 0.4629, 0.7733, 0.4629, 0.9059, 0.3304, 0.9059, 0.3304, 0.7733, 0.4629, 0.7733, 0.4629, 0.9059, 0.3304, 0.9059, 0.3304, 0.7733, 0.4629, 0.7733, 0.4629, 0.9059, 0.3304, 0.9059, 0.3304, 0.7733, 0.4629, 0.7733, 0.4629, 0.9059, 0.3304, 0.7733, 0.4629, 0.7733, 0.4629, 0.9059, 0.3304, 0.9059, 0.3304, 0.7733, 0.4629, 0.7733, 0.4629, 0.9059, 0.3304, 0.9059, 0.3304, 0.7733, 0.4629, 0.7733, 0.4629, 0.9059, 0.3304, 0.9059, 0.3304, 0.7733, 0.4629, 0.7733, 0.4629, 0.9059, 0.3304, 0.9059, 0.3304, 0.7733, 0.4629, 0.7733, 0.4629, 0.9059, 0.3304, 0.7733, 0.4629, 0.7733, 0.4629, 0.9059, 0.3304, 0.9059, 0.5617, 0.7733, 0.6942, 0.7733, 0.6942, 0.9059, 0.5617, 0.9059, 0.3304, 0.7733, 0.4629, 0.7733, 0.4629, 0.9059, 0.3304, 0.9059, 0.3304, 0.7733, 0.4629, 0.7733, 0.4629, 0.9059, 0.3304, 0.9059, 0.3304, 0.7733, 0.4629, 0.7733, 0.4629, 0.9059, 0.3304, 0.9059, 0.3304, 0.7733, 0.4629, 0.7733, 0.4629, 0.9059, 0.3304, 0.9059, 0.3304, 0.7733, 0.4629, 0.7733, 0.4629, 0.9059, 0.3304, 0.9059, 0.3304, 0.7733, 0.4629, 0.7733, 0.4629, 0.9059, 0.3304, 0.9059, 0.3304, 0.7733, 0.4629, 0.7733, 0.4629, 0.9059, 0.3304, 0.9059, 0.3304, 0.7733, 0.4629, 0.7733, 0.4629, 0.9059, 0.3304, 0.9059, 0.3304, 0.7733, 0.4629, 0.7733, 0.4629, 0.9059, 0.3304, 0.7733, 0.4629, 0.7733, 0.4629, 0.9059, 0.3304, 0.9059, 0.3304, 0.7733, 0.4629, 0.7733, 0.4629, 0.9059, 0.3304, 0.9059, 0.3304, 0.7733, 0.4629, 0.7733, 0.4629, 0.9059, 0.3304, 0.9059, 0.3304, 0.7733, 0.4629, 0.7733, 0.4629, 0.9059, 0.3304, 0.9059, 0.3304, 0.7733, 0.4629, 0.7733, 0.4629, 0.9059, 0.3304, 0.9059, 0.3304, 0.7733, 0.4629, 0.7733, 0.4629, 0.9059, 0.3304, 0.9059, 0.3304, 0.7733, 0.4629, 0.7733, 0.4629, 0.9059, 0.3304, 0.9059, 0.5617, 0.7733, 0.6942, 0.7733, 0.6942, 0.9059, 0.5617, 0.9059, 0.5617, 0.7733, 0.6942, 0.7733, 0.6942, 0.9059, 0.5617, 0.9059, 0.5617, 0.7733, 0.6942, 0.7733, 0.6942, 0.9059, 0.5617, 0.9059, 0.5617, 0.7733, 0.6942, 0.7733, 0.6942, 0.9059, 0.5617, 0.9059, 0.5617, 0.7733, 0.6942, 0.7733, 0.6942, 0.9059, 0.5617, 0.9059, 0.5617, 0.7733, 0.6942, 0.7733, 0.6942, 0.9059, 0.5617, 0.9059, 0.5617, 0.7733, 0.6942, 0.7733, 0.6942, 0.9059, 0.5617, 0.9059, 0.5617, 0.7733, 0.6942, 0.7733, 0.6942, 0.9059, 0.5617, 0.9059, 0.5617, 0.7733, 0.6942, 0.7733, 0.6942, 0.9059, 0.5617, 0.9059, 0.5617, 0.7733, 0.6942, 0.7733, 0.6942, 0.9059, 0.5617, 0.9059, 0.5617, 0.7733, 0.6942, 0.7733, 0.6942, 0.9059, 0.5617, 0.9059, 0.5617, 0.7733, 0.6942, 0.7733, 0.6942, 0.9059, 0.5617, 0.9059, 0.628, 0.9059, 0.6854, 0.8727, 0.6854, 0.8064, 0.628, 0.7733, 0.5706, 0.8064, 0.5706, 0.8727, 0.5617, 0.7733, 0.6942, 0.7733, 0.6942, 0.9059, 0.5617, 0.9059, 0.5617, 0.7733, 0.6942, 0.7733, 0.6942, 0.9059, 0.5617, 0.9059, 0.5617, 0.7733, 0.6942, 0.7733, 0.6942, 0.9059, 0.5617, 0.9059, 0.5617, 0.7733, 0.6942, 0.7733, 0.6942, 0.9059, 0.5617, 0.9059, 0.5617, 0.7733, 0.6942, 0.7733, 0.6942, 0.9059, 0.5617, 0.9059, 0.3304, 0.7733, 0.4629, 0.7733, 0.4629, 0.9059, 0.3304, 0.7733, 0.4629, 0.7733, 0.4629, 0.9059, 0.3304, 0.7733, 0.4629, 0.7733, 0.4629, 0.9059, 0.3254, 0.5715, 0.458, 0.5715, 0.458, 0.7041, 0.3254, 0.7041, 0.3254, 0.5715, 0.458, 0.5715, 0.458, 0.7041, 0.3254, 0.7041, 0.3304, 0.7733, 0.4629, 0.7733, 0.4629, 0.9059, 0.3304, 0.7733, 0.4629, 0.7733, 0.4629, 0.9059, 0.3304, 0.7733, 0.4629, 0.7733, 0.4629, 0.9059, 0.3304, 0.7733, 0.4629, 0.7733, 0.4629, 0.9059, 0.3254, 0.5715, 0.458, 0.5715, 0.458, 0.7041, 0.3254, 0.7041, 0.3254, 0.5715, 0.458, 0.5715, 0.458, 0.7041, 0.3254, 0.7041, 0.3254, 0.5715, 0.458, 0.5715, 0.458, 0.7041, 0.3254, 0.7041, 0.3254, 0.5715, 0.458, 0.5715, 0.458, 0.7041, 0.3254, 0.7041, 0.3254, 0.5715, 0.458, 0.5715, 0.458, 0.7041, 0.3254, 0.7041, 0.3254, 0.5715, 0.458, 0.5715, 0.458, 0.7041, 0.3254, 0.7041, 0.3254, 0.5715, 0.458, 0.5715, 0.458, 0.7041, 0.3254, 0.7041, 0.3254, 0.5715, 0.458, 0.5715, 0.458, 0.7041, 0.3254, 0.7041, 0.3304, 0.7733, 0.4629, 0.7733, 0.4629, 0.9059, 0.3304, 0.7733, 0.4629, 0.7733, 0.4629, 0.9059, 0.3304, 0.9059, 0.3304, 0.7733, 0.4629, 0.7733, 0.4629, 0.9059, 0.3304, 0.9059, 0.3304, 0.7733, 0.4629, 0.7733, 0.4629, 0.9059, 0.3304, 0.9059, 0.3304, 0.7733, 0.4629, 0.7733, 0.4629, 0.9059, 0.3304, 0.9059, 0.3304, 0.7733, 0.4629, 0.7733, 0.4629, 0.9059, 0.3304, 0.9059, 0.3304, 0.7733, 0.4629, 0.7733, 0.4629, 0.9059, 0.3304, 0.9059, 0.3304, 0.7733, 0.4629, 0.7733, 0.4629, 0.9059, 0.3304, 0.9059, 0.3304, 0.7733, 0.4629, 0.7733, 0.4629, 0.9059, 0.3304, 0.9059, 0.3304, 0.7733, 0.4629, 0.7733, 0.4629, 0.9059, 0.3304, 0.9059, 0.3304, 0.7733, 0.4629, 0.7733, 0.4629, 0.9059, 0.3304, 0.9059, 0.3304, 0.7733, 0.4629, 0.7733, 0.4629, 0.9059, 0.3304, 0.9059, 0.3304, 0.7733, 0.4629, 0.7733, 0.4629, 0.9059, 0.3304, 0.9059, 0.3164, 0.5575, 0.472, 0.5575, 0.472, 0.7131, 0.3164, 0.7131, 0.3164, 0.5575, 0.472, 0.5575, 0.472, 0.7131, 0.3164, 0.7131, 0.3164, 0.5575, 0.472, 0.5575, 0.472, 0.7131, 0.3164, 0.7131, 0.3164, 0.5575, 0.472, 0.5575, 0.472, 0.7131, 0.3164, 0.5575, 0.472, 0.5575, 0.472, 0.7131, 0.3164, 0.7131, 0.3164, 0.5575, 0.472, 0.5575, 0.472, 0.7131, 0.3164, 0.7131, 0.3164, 0.5575, 0.472, 0.5575, 0.472, 0.7131, 0.3164, 0.7131, 0.3164, 0.5575, 0.472, 0.5575, 0.472, 0.7131, 0.3164, 0.7131, 0.3164, 0.5575, 0.472, 0.5575, 0.472, 0.7131, 0.3164, 0.7131, 0.3164, 0.5575, 0.472, 0.5575, 0.472, 0.7131, 0.3942, 0.7131, 0.4682, 0.6594, 0.4399, 0.5724, 0.3485, 0.5724, 0.3202, 0.6594, 0.3164, 0.5575, 0.472, 0.5575, 0.472, 0.7131, 0.3164, 0.7131, 0.3304, 0.7733, 0.4629, 0.7733, 0.4629, 0.9059, 0.3304, 0.7733, 0.4629, 0.7733, 0.4629, 0.9059, 0.3304, 0.7733, 0.4629, 0.7733, 0.4629, 0.9059, 0.3304, 0.9059, 0.3304, 0.7733, 0.4629, 0.7733, 0.4629, 0.9059, 0.3304, 0.9059, 0.3304, 0.7733, 0.4629, 0.7733, 0.4629, 0.9059, 0.3304, 0.9059, 0.3304, 0.7733, 0.4629, 0.7733, 0.4629, 0.9059, 0.3304, 0.9059, 0.3304, 0.7733, 0.4629, 0.7733, 0.4629, 0.9059, 0.3304, 0.9059, 0.3304, 0.7733, 0.4629, 0.7733, 0.4629, 0.9059, 0.3304, 0.9059, 0.3304, 0.7733, 0.4629, 0.7733, 0.4629, 0.9059, 0.3304, 0.9059, 0.3304, 0.7733, 0.4629, 0.7733, 0.4629, 0.9059, 0.3304, 0.9059, 0.3304, 0.7733, 0.4629, 0.7733, 0.4629, 0.9059, 0.3304, 0.9059, 0.3304, 0.7733, 0.4629, 0.7733, 0.4629, 0.9059, 0.3304, 0.9059, 0.3304, 0.7733, 0.4629, 0.7733, 0.4629, 0.9059, 0.3304, 0.9059, 0.3304, 0.7733, 0.4629, 0.7733, 0.4629, 0.9059, 0.3304, 0.9059, 0.3304, 0.7733, 0.4629, 0.7733, 0.4629, 0.9059, 0.3304, 0.9059, 0.5428, 0.5526, 0.6935, 0.5526, 0.6935, 0.7033, 0.5428, 0.7033, 0.5428, 0.5526, 0.6935, 0.5526, 0.6935, 0.7033, 0.5428, 0.7033, 0.5428, 0.5526, 0.6935, 0.5526, 0.6935, 0.7033, 0.5428, 0.7033, 0.5428, 0.5526, 0.6935, 0.5526, 0.6935, 0.7033, 0.5428, 0.7033, 0.5428, 0.5526, 0.6935, 0.5526, 0.6935, 0.7033, 0.5428, 0.7033, 0.5428, 0.5526, 0.6935, 0.5526, 0.6935, 0.7033, 0.5428, 0.7033, 0.5428, 0.5526, 0.6935, 0.5526, 0.6935, 0.7033, 0.5428, 0.7033, 0.5428, 0.5526, 0.6935, 0.5526, 0.6935, 0.7033, 0.5428, 0.7033, 0.5428, 0.5526, 0.6935, 0.5526, 0.6935, 0.7033, 0.5428, 0.7033, 0.5428, 0.5526, 0.6935, 0.5526, 0.6935, 0.7033, 0.5428, 0.7033, 0.5428, 0.5526, 0.6935, 0.5526, 0.6935, 0.7033, 0.5428, 0.7033, 0.5428, 0.5526, 0.6935, 0.5526, 0.6935, 0.7033, 0.5428, 0.7033, 0.5428, 0.5526, 0.6935, 0.5526, 0.6935, 0.7033, 0.5428, 0.7033, 0.5428, 0.5526, 0.6935, 0.5526, 0.6935, 0.7033, 0.5428, 0.7033, 0.5428, 0.5526, 0.6935, 0.5526, 0.6935, 0.7033, 0.5428, 0.7033, 0.5428, 0.5526, 0.6935, 0.5526, 0.6935, 0.7033, 0.5428, 0.7033, 0.6181, 0.7033, 0.6714, 0.6812, 0.6935, 0.628, 0.6714, 0.5747, 0.6181, 0.5526, 0.5648, 0.5747, 0.5428, 0.628, 0.5648, 0.6812, 0.5615, 0.7731, 0.5615, 0.8962, 0.6846, 0.8962, 0.6846, 0.7731, 0.5615, 0.7731, 0.5615, 0.8962, 0.6846, 0.8962, 0.6846, 0.7731, 0.5615, 0.7731, 0.5615, 0.8962, 0.6846, 0.8962, 0.6846, 0.7731, 0.5615, 0.7731, 0.5615, 0.8962, 0.6846, 0.8962, 0.6846, 0.7731, 0.5615, 0.7731, 0.5615, 0.8962, 0.6846, 0.8962, 0.6846, 0.7731, 0.5615, 0.7731, 0.5615, 0.8962, 0.6846, 0.8962, 0.6846, 0.7731, 0.5615, 0.7731, 0.5615, 0.8962, 0.6846, 0.8962, 0.6846, 0.7731, 0.5615, 0.7731, 0.5615, 0.8962, 0.6846, 0.8962, 0.6846, 0.7731, 0.5615, 0.7731, 0.5615, 0.8962, 0.6846, 0.8962, 0.6846, 0.7731, 0.5615, 0.7731, 0.5615, 0.8962, 0.6846, 0.8962, 0.6846, 0.7731, 0.5615, 0.7731, 0.5615, 0.8962, 0.6846, 0.8962, 0.6846, 0.7731, 0.5615, 0.7731, 0.5615, 0.8962, 0.6846, 0.8962, 0.6846, 0.7731, 0.5615, 0.7731, 0.6846, 0.8962, 0.6846, 0.7731, 0.5615, 0.7731, 0.5615, 0.8962, 0.6846, 0.8962, 0.6846, 0.7731, 0.5615, 0.7731, 0.5615, 0.8962, 0.6846, 0.8962, 0.6846, 0.7731, 0.5615, 0.7731, 0.5615, 0.8962, 0.6846, 0.8962, 0.6846, 0.7731, 0.5615, 0.7731, 0.5615, 0.8962, 0.6846, 0.8962, 0.6846, 0.7731, 0.5615, 0.7731, 0.5615, 0.8962, 0.6846, 0.8962, 0.6846, 0.7731, 0.5615, 0.7731, 0.6846, 0.8962, 0.6846, 0.7731, 0.5615, 0.7731, 0.5615, 0.8962, 0.6846, 0.8962, 0.6846, 0.7731, 0.3304, 0.7733, 0.4629, 0.9059, 0.4629, 0.7733, 0.5615, 0.7731, 0.5615, 0.8962, 0.6846, 0.8962, 0.6846, 0.7731, 0.5615, 0.7731, 0.5615, 0.8962, 0.6846, 0.8962, 0.6846, 0.7731, 0.3304, 0.7733, 0.4629, 0.9059, 0.4629, 0.7733, 0.3304, 0.7733, 0.4629, 0.9059, 0.4629, 0.7733, 0.5615, 0.7731, 0.5615, 0.8962, 0.6846, 0.8962, 0.6846, 0.7731, 0.3304, 0.7733, 0.3304, 0.9059, 0.4629, 0.9059, 0.4629, 0.7733, 0.5615, 0.7731, 0.5615, 0.8962, 0.6846, 0.8962, 0.6846, 0.7731, 0.5615, 0.7731, 0.5615, 0.8962, 0.6846, 0.8962, 0.6846, 0.7731, 0.5615, 0.7731, 0.5615, 0.8962, 0.6846, 0.8962, 0.6846, 0.7731, 0.5615, 0.7731, 0.5615, 0.8962, 0.6846, 0.8962, 0.6846, 0.7731, 0.5615, 0.7731, 0.5615, 0.8962, 0.6846, 0.8962, 0.6846, 0.7731, 0.3304, 0.7733, 0.4629, 0.9059, 0.4629, 0.7733, 0.3304, 0.7733, 0.4629, 0.9059, 0.4629, 0.7733, 0.3304, 0.7733, 0.4629, 0.9059, 0.4629, 0.7733, 0.3304, 0.7733, 0.4629, 0.9059, 0.4629, 0.7733, 0.3304, 0.7733, 0.4629, 0.9059, 0.4629, 0.7733, 0.3304, 0.7733, 0.3304, 0.9059, 0.4629, 0.9059, 0.4629, 0.7733, 0.3304, 0.7733, 0.3304, 0.9059, 0.4629, 0.9059, 0.4629, 0.7733, 0.3304, 0.7733, 0.4629, 0.9059, 0.4629, 0.7733, 0.3304, 0.7733, 0.3304, 0.9059, 0.4629, 0.9059, 0.4629, 0.7733, 0.3254, 0.5715, 0.3254, 0.7041, 0.458, 0.7041, 0.458, 0.5715, 0.3254, 0.5715, 0.3254, 0.7041, 0.458, 0.7041, 0.458, 0.5715, 0.3304, 0.7733, 0.4629, 0.9059, 0.4629, 0.7733, 0.3304, 0.7733, 0.3304, 0.9059, 0.4629, 0.9059, 0.4629, 0.7733, 0.3304, 0.7733, 0.4629, 0.9059, 0.4629, 0.7733, 0.3304, 0.7733, 0.4629, 0.9059, 0.4629, 0.7733, 0.3304, 0.7733, 0.3304, 0.9059, 0.4629, 0.9059, 0.4629, 0.7733, 0.3304, 0.7733, 0.3304, 0.9059, 0.4629, 0.9059, 0.4629, 0.7733, 0.3304, 0.7733, 0.4629, 0.9059, 0.4629, 0.7733, 0.3304, 0.7733, 0.3304, 0.9059, 0.4629, 0.9059, 0.4629, 0.7733, 0.3304, 0.7733, 0.3304, 0.9059, 0.4629, 0.9059, 0.4629, 0.7733, 0.3304, 0.7733, 0.3304, 0.9059, 0.4629, 0.9059, 0.4629, 0.7733, 0.3304, 0.7733, 0.4629, 0.9059, 0.4629, 0.7733, 0.3304, 0.7733, 0.3304, 0.9059, 0.4629, 0.9059, 0.4629, 0.7733, 0.3304, 0.7733, 0.3304, 0.9059, 0.4629, 0.9059, 0.4629, 0.7733, 0.3304, 0.7733, 0.3304, 0.9059, 0.4629, 0.9059, 0.4629, 0.7733, 0.3304, 0.7733, 0.3304, 0.9059, 0.4629, 0.9059, 0.4629, 0.7733, 0.3304, 0.7733, 0.4629, 0.9059, 0.4629, 0.7733, 0.3304, 0.7733, 0.3304, 0.9059, 0.4629, 0.9059, 0.4629, 0.7733, 0.5617, 0.7733, 0.5617, 0.9059, 0.6942, 0.9059, 0.6942, 0.7733, 0.3304, 0.7733, 0.3304, 0.9059, 0.4629, 0.9059, 0.4629, 0.7733, 0.3304, 0.7733, 0.3304, 0.9059, 0.4629, 0.9059, 0.4629, 0.7733, 0.3304, 0.7733, 0.3304, 0.9059, 0.4629, 0.9059, 0.4629, 0.7733, 0.3304, 0.7733, 0.3304, 0.9059, 0.4629, 0.9059, 0.4629, 0.7733, 0.3304, 0.7733, 0.3304, 0.9059, 0.4629, 0.9059, 0.4629, 0.7733, 0.3304, 0.7733, 0.3304, 0.9059, 0.4629, 0.9059, 0.4629, 0.7733, 0.3304, 0.7733, 0.3304, 0.9059, 0.4629, 0.9059, 0.4629, 0.7733, 0.3304, 0.7733, 0.3304, 0.9059, 0.4629, 0.9059, 0.4629, 0.7733, 0.3304, 0.7733, 0.4629, 0.9059, 0.4629, 0.7733, 0.3304, 0.7733, 0.3304, 0.9059, 0.4629, 0.9059, 0.4629, 0.7733, 0.3304, 0.7733, 0.3304, 0.9059, 0.4629, 0.9059, 0.4629, 0.7733, 0.3304, 0.7733, 0.3304, 0.9059, 0.4629, 0.9059, 0.4629, 0.7733, 0.3304, 0.7733, 0.3304, 0.9059, 0.4629, 0.9059, 0.4629, 0.7733, 0.3304, 0.7733, 0.3304, 0.9059, 0.4629, 0.9059, 0.4629, 0.7733, 0.3304, 0.7733, 0.3304, 0.9059, 0.4629, 0.9059, 0.4629, 0.7733, 0.3304, 0.7733, 0.3304, 0.9059, 0.4629, 0.9059, 0.4629, 0.7733, 0.5617, 0.7733, 0.5617, 0.9059, 0.6942, 0.9059, 0.6942, 0.7733, 0.5617, 0.7733, 0.5617, 0.9059, 0.6942, 0.9059, 0.6942, 0.7733, 0.5617, 0.7733, 0.5617, 0.9059, 0.6942, 0.9059, 0.6942, 0.7733, 0.5617, 0.7733, 0.5617, 0.9059, 0.6942, 0.9059, 0.6942, 0.7733, 0.5617, 0.7733, 0.5617, 0.9059, 0.6942, 0.9059, 0.6942, 0.7733, 0.5617, 0.7733, 0.5617, 0.9059, 0.6942, 0.9059, 0.6942, 0.7733, 0.5617, 0.7733, 0.5617, 0.9059, 0.6942, 0.9059, 0.6942, 0.7733, 0.5617, 0.7733, 0.5617, 0.9059, 0.6942, 0.9059, 0.6942, 0.7733, 0.5617, 0.7733, 0.5617, 0.9059, 0.6942, 0.9059, 0.6942, 0.7733, 0.5617, 0.7733, 0.5617, 0.9059, 0.6942, 0.9059, 0.6942, 0.7733, 0.5617, 0.7733, 0.5617, 0.9059, 0.6942, 0.9059, 0.6942, 0.7733, 0.5617, 0.7733, 0.5617, 0.9059, 0.6942, 0.9059, 0.6942, 0.7733, 0.628, 0.9059, 0.5706, 0.8727, 0.5706, 0.8064, 0.628, 0.7733, 0.6854, 0.8064, 0.6854, 0.8727, 0.5617, 0.7733, 0.5617, 0.9059, 0.6942, 0.9059, 0.6942, 0.7733, 0.5617, 0.7733, 0.5617, 0.9059, 0.6942, 0.9059, 0.6942, 0.7733, 0.5617, 0.7733, 0.5617, 0.9059, 0.6942, 0.9059, 0.6942, 0.7733, 0.5617, 0.7733, 0.5617, 0.9059, 0.6942, 0.9059, 0.6942, 0.7733, 0.5617, 0.7733, 0.5617, 0.9059, 0.6942, 0.9059, 0.6942, 0.7733, 0.3304, 0.7733, 0.4629, 0.9059, 0.4629, 0.7733, 0.3304, 0.7733, 0.4629, 0.9059, 0.4629, 0.7733, 0.3304, 0.7733, 0.4629, 0.9059, 0.4629, 0.7733, 0.3254, 0.5715, 0.3254, 0.7041, 0.458, 0.7041, 0.458, 0.5715, 0.3254, 0.5715, 0.3254, 0.7041, 0.458, 0.7041, 0.458, 0.5715, 0.3304, 0.7733, 0.4629, 0.9059, 0.4629, 0.7733, 0.3304, 0.7733, 0.4629, 0.9059, 0.4629, 0.7733, 0.3304, 0.7733, 0.4629, 0.9059, 0.4629, 0.7733, 0.3304, 0.7733, 0.4629, 0.9059, 0.4629, 0.7733, 0.3254, 0.5715, 0.3254, 0.7041, 0.458, 0.7041, 0.458, 0.5715, 0.3254, 0.5715, 0.3254, 0.7041, 0.458, 0.7041, 0.458, 0.5715, 0.3254, 0.5715, 0.3254, 0.7041, 0.458, 0.7041, 0.458, 0.5715, 0.3254, 0.5715, 0.3254, 0.7041, 0.458, 0.7041, 0.458, 0.5715, 0.3254, 0.5715, 0.3254, 0.7041, 0.458, 0.7041, 0.458, 0.5715, 0.3254, 0.5715, 0.3254, 0.7041, 0.458, 0.7041, 0.458, 0.5715, 0.3254, 0.5715, 0.3254, 0.7041, 0.458, 0.7041, 0.458, 0.5715, 0.3254, 0.5715, 0.3254, 0.7041, 0.458, 0.7041, 0.458, 0.5715, 0.3304, 0.7733, 0.4629, 0.9059, 0.4629, 0.7733, 0.3304, 0.7733, 0.3304, 0.9059, 0.4629, 0.9059, 0.4629, 0.7733, 0.3304, 0.7733, 0.3304, 0.9059, 0.4629, 0.9059, 0.4629, 0.7733, 0.3304, 0.7733, 0.3304, 0.9059, 0.4629, 0.9059, 0.4629, 0.7733, 0.3304, 0.7733, 0.3304, 0.9059, 0.4629, 0.9059, 0.4629, 0.7733, 0.3304, 0.7733, 0.3304, 0.9059, 0.4629, 0.9059, 0.4629, 0.7733, 0.3304, 0.7733, 0.3304, 0.9059, 0.4629, 0.9059, 0.4629, 0.7733, 0.3304, 0.7733, 0.3304, 0.9059, 0.4629, 0.9059, 0.4629, 0.7733, 0.3304, 0.7733, 0.3304, 0.9059, 0.4629, 0.9059, 0.4629, 0.7733, 0.3304, 0.7733, 0.3304, 0.9059, 0.4629, 0.9059, 0.4629, 0.7733, 0.3304, 0.7733, 0.3304, 0.9059, 0.4629, 0.9059, 0.4629, 0.7733, 0.3304, 0.7733, 0.3304, 0.9059, 0.4629, 0.9059, 0.4629, 0.7733, 0.3304, 0.7733, 0.3304, 0.9059, 0.4629, 0.9059, 0.4629, 0.7733, 0.3164, 0.5575, 0.3164, 0.7131, 0.472, 0.7131, 0.472, 0.5575, 0.3164, 0.5575, 0.3164, 0.7131, 0.472, 0.7131, 0.472, 0.5575, 0.3164, 0.5575, 0.3164, 0.7131, 0.472, 0.7131, 0.472, 0.5575, 0.3164, 0.5575, 0.472, 0.7131, 0.472, 0.5575, 0.3164, 0.5575, 0.3164, 0.7131, 0.472, 0.7131, 0.472, 0.5575, 0.3164, 0.5575, 0.3164, 0.7131, 0.472, 0.7131, 0.472, 0.5575, 0.3164, 0.5575, 0.3164, 0.7131, 0.472, 0.7131, 0.472, 0.5575, 0.3164, 0.5575, 0.3164, 0.7131, 0.472, 0.7131, 0.472, 0.5575, 0.3164, 0.5575, 0.3164, 0.7131, 0.472, 0.7131, 0.472, 0.5575, 0.3164, 0.5575, 0.472, 0.7131, 0.472, 0.5575, 0.3942, 0.7131, 0.3202, 0.6594, 0.3485, 0.5724, 0.4399, 0.5724, 0.4682, 0.6594, 0.3164, 0.5575, 0.3164, 0.7131, 0.472, 0.7131, 0.472, 0.5575, 0.3304, 0.7733, 0.4629, 0.9059, 0.4629, 0.7733, 0.3304, 0.7733, 0.4629, 0.9059, 0.4629, 0.7733, 0.3304, 0.7733, 0.3304, 0.9059, 0.4629, 0.9059, 0.4629, 0.7733, 0.3304, 0.7733, 0.3304, 0.9059, 0.4629, 0.9059, 0.4629, 0.7733, 0.3304, 0.7733, 0.3304, 0.9059, 0.4629, 0.9059, 0.4629, 0.7733, 0.3304, 0.7733, 0.3304, 0.9059, 0.4629, 0.9059, 0.4629, 0.7733, 0.3304, 0.7733, 0.3304, 0.9059, 0.4629, 0.9059, 0.4629, 0.7733, 0.3304, 0.7733, 0.3304, 0.9059, 0.4629, 0.9059, 0.4629, 0.7733, 0.3304, 0.7733, 0.3304, 0.9059, 0.4629, 0.9059, 0.4629, 0.7733, 0.3304, 0.7733, 0.3304, 0.9059, 0.4629, 0.9059, 0.4629, 0.7733, 0.3304, 0.7733, 0.3304, 0.9059, 0.4629, 0.9059, 0.4629, 0.7733, 0.3304, 0.7733, 0.3304, 0.9059, 0.4629, 0.9059, 0.4629, 0.7733, 0.3304, 0.7733, 0.3304, 0.9059, 0.4629, 0.9059, 0.4629, 0.7733, 0.3304, 0.7733, 0.3304, 0.9059, 0.4629, 0.9059, 0.4629, 0.7733, 0.3304, 0.7733, 0.3304, 0.9059, 0.4629, 0.9059, 0.4629, 0.7733, 0.5428, 0.5526, 0.5428, 0.7033, 0.6935, 0.7033, 0.6935, 0.5526, 0.5428, 0.5526, 0.5428, 0.7033, 0.6935, 0.7033, 0.6935, 0.5526, 0.5428, 0.5526, 0.5428, 0.7033, 0.6935, 0.7033, 0.6935, 0.5526, 0.5428, 0.5526, 0.5428, 0.7033, 0.6935, 0.7033, 0.6935, 0.5526, 0.5428, 0.5526, 0.5428, 0.7033, 0.6935, 0.7033, 0.6935, 0.5526, 0.5428, 0.5526, 0.5428, 0.7033, 0.6935, 0.7033, 0.6935, 0.5526, 0.5428, 0.5526, 0.5428, 0.7033, 0.6935, 0.7033, 0.6935, 0.5526, 0.5428, 0.5526, 0.5428, 0.7033, 0.6935, 0.7033, 0.6935, 0.5526, 0.5428, 0.5526, 0.5428, 0.7033, 0.6935, 0.7033, 0.6935, 0.5526, 0.5428, 0.5526, 0.5428, 0.7033, 0.6935, 0.7033, 0.6935, 0.5526, 0.5428, 0.5526, 0.5428, 0.7033, 0.6935, 0.7033, 0.6935, 0.5526, 0.5428, 0.5526, 0.5428, 0.7033, 0.6935, 0.7033, 0.6935, 0.5526, 0.5428, 0.5526, 0.5428, 0.7033, 0.6935, 0.7033, 0.6935, 0.5526, 0.5428, 0.5526, 0.5428, 0.7033, 0.6935, 0.7033, 0.6935, 0.5526, 0.5428, 0.5526, 0.5428, 0.7033, 0.6935, 0.7033, 0.6935, 0.5526, 0.5428, 0.5526, 0.5428, 0.7033, 0.6935, 0.7033, 0.6935, 0.5526, 0.6181, 0.7033, 0.5648, 0.6812, 0.5428, 0.628, 0.5648, 0.5747, 0.6181, 0.5526, 0.6714, 0.5747, 0.6935, 0.628, 0.6714, 0.6812, 0.5339, 0.3819, 0.7319, 0.3819, 0.7319, 0.4809, 0.5339, 0.4809, 0.5339, 0.3819, 0.7319, 0.3819, 0.7319, 0.4809, 0.5339, 0.4809, 0.02943, 0.2829, 0.2274, 0.2829, 0.2274, 0.4809, 0.02943, 0.4809, 0.02943, 0.2829, 0.2274, 0.2829, 0.2274, 0.4809, 0.02943, 0.4809, 0.02943, 0.2829, 0.2274, 0.2829, 0.2274, 0.4809, 0.02943, 0.4809, 0.02943, 0.2829, 0.2274, 0.2829, 0.2274, 0.4809, 0.02943, 0.4809, 0.02943, 0.2829, 0.2274, 0.2829, 0.2274, 0.4809, 0.02943, 0.4809, 0.02943, 0.2829, 0.2274, 0.2829, 0.2274, 0.4809, 0.02943, 0.4809, 0.5339, 0.3819, 0.7319, 0.3819, 0.7319, 0.4809, 0.5339, 0.4809, 0.5339, 0.3819, 0.7319, 0.3819, 0.7319, 0.4809, 0.5339, 0.4809, 0.5339, 0.3819, 0.7319, 0.3819, 0.7319, 0.4809, 0.5339, 0.4809, 0.5339, 0.3819, 0.7319, 0.3819, 0.7319, 0.4809, 0.5339, 0.4809, 0.02943, 0.3819, 0.2274, 0.3819, 0.2274, 0.4809, 0.02943, 0.4809, 0.6329, 0.4809, 0.7103, 0.4436, 0.7294, 0.3599, 0.6758, 0.2927, 0.5899, 0.2927, 0.5364, 0.3599, 0.5555, 0.4436, 0.2739, 0.2813, 0.4751, 0.2813, 0.4751, 0.4825, 0.2739, 0.4825, 0.2739, 0.2813, 0.4751, 0.2813, 0.4751, 0.4825, 0.2739, 0.4825, 0.2739, 0.2813, 0.4751, 0.2813, 0.4751, 0.4825, 0.2739, 0.4825, 0.5339, 0.2829, 0.7319, 0.2829, 0.7319, 0.3819, 0.5339, 0.3819, 0.02943, 0.2829, 0.2274, 0.2829, 0.2274, 0.3819, 0.02943, 0.3819, 0.02943, 0.2829, 0.2274, 0.2829, 0.2274, 0.3819, 0.02943, 0.3819, 0.02943, 0.2829, 0.2274, 0.2829, 0.2274, 0.3819, 0.02943, 0.3819, 0.02943, 0.2829, 0.2274, 0.2829, 0.2274, 0.3819, 0.02943, 0.3819, 0.02943, 0.2829, 0.2274, 0.2829, 0.2274, 0.3819, 0.02943, 0.3819, 0.02943, 0.2829, 0.2274, 0.2829, 0.2274, 0.3819, 0.02943, 0.3819, 0.5339, 0.3819, 0.5339, 0.4809, 0.7319, 0.4809, 0.7319, 0.3819, 0.5339, 0.3819, 0.5339, 0.4809, 0.7319, 0.4809, 0.7319, 0.3819, 0.02943, 0.2829, 0.02943, 0.4809, 0.2274, 0.4809, 0.2274, 0.2829, 0.02943, 0.2829, 0.02943, 0.4809, 0.2274, 0.4809, 0.2274, 0.2829, 0.02943, 0.2829, 0.02943, 0.4809, 0.2274, 0.4809, 0.2274, 0.2829, 0.02943, 0.2829, 0.02943, 0.4809, 0.2274, 0.4809, 0.2274, 0.2829, 0.02943, 0.2829, 0.02943, 0.4809, 0.2274, 0.4809, 0.2274, 0.2829, 0.02943, 0.2829, 0.02943, 0.4809, 0.2274, 0.4809, 0.2274, 0.2829, 0.5339, 0.3819, 0.5339, 0.4809, 0.7319, 0.4809, 0.7319, 0.3819, 0.5339, 0.3819, 0.5339, 0.4809, 0.7319, 0.4809, 0.7319, 0.3819, 0.5339, 0.3819, 0.5339, 0.4809, 0.7319, 0.4809, 0.7319, 0.3819, 0.5339, 0.3819, 0.5339, 0.4809, 0.7319, 0.4809, 0.7319, 0.3819, 0.02943, 0.3819, 0.02943, 0.4809, 0.2274, 0.4809, 0.2274, 0.3819, 0.6329, 0.4809, 0.5555, 0.4436, 0.5364, 0.3599, 0.5899, 0.2927, 0.6758, 0.2927, 0.7294, 0.3599, 0.7103, 0.4436, 0.2739, 0.2813, 0.2739, 0.4825, 0.4751, 0.4825, 0.4751, 0.2813, 0.2739, 0.2813, 0.2739, 0.4825, 0.4751, 0.4825, 0.4751, 0.2813, 0.2739, 0.2813, 0.2739, 0.4825, 0.4751, 0.4825, 0.4751, 0.2813, 0.5339, 0.2829, 0.5339, 0.3819, 0.7319, 0.3819, 0.7319, 0.2829, 0.02943, 0.2829, 0.02943, 0.3819, 0.2274, 0.3819, 0.2274, 0.2829, 0.02943, 0.2829, 0.02943, 0.3819, 0.2274, 0.3819, 0.2274, 0.2829, 0.02943, 0.2829, 0.02943, 0.3819, 0.2274, 0.3819, 0.2274, 0.2829, 0.02943, 0.2829, 0.02943, 0.3819, 0.2274, 0.3819, 0.2274, 0.2829, 0.02943, 0.2829, 0.02943, 0.3819, 0.2274, 0.3819, 0.2274, 0.2829, 0.02943, 0.2829, 0.02943, 0.3819, 0.2274, 0.3819, 0.2274, 0.2829, 0.5339, 0.3819, 0.5339, 0.4809, 0.7319, 0.4809, 0.7319, 0.3819, 0.5339, 0.3819, 0.5339, 0.4809, 0.7319, 0.4809, 0.7319, 0.3819, 0.02943, 0.2829, 0.02943, 0.4809, 0.2274, 0.4809, 0.2274, 0.2829, 0.02943, 0.2829, 0.02943, 0.4809, 0.2274, 0.4809, 0.2274, 0.2829, 0.02943, 0.2829, 0.02943, 0.4809, 0.2274, 0.4809, 0.2274, 0.2829, 0.02943, 0.2829, 0.02943, 0.4809, 0.2274, 0.4809, 0.2274, 0.2829, 0.02943, 0.2829, 0.02943, 0.4809, 0.2274, 0.4809, 0.2274, 0.2829, 0.02943, 0.2829, 0.02943, 0.4809, 0.2274, 0.4809, 0.2274, 0.2829, 0.5339, 0.3819, 0.5339, 0.4809, 0.7319, 0.4809, 0.7319, 0.3819, 0.5339, 0.3819, 0.5339, 0.4809, 0.7319, 0.4809, 0.7319, 0.3819, 0.5339, 0.3819, 0.5339, 0.4809, 0.7319, 0.4809, 0.7319, 0.3819, 0.5339, 0.3819, 0.5339, 0.4809, 0.7319, 0.4809, 0.7319, 0.3819, 0.02943, 0.3819, 0.02943, 0.4809, 0.2274, 0.4809, 0.2274, 0.3819, 0.6329, 0.4809, 0.5555, 0.4436, 0.5364, 0.3599, 0.5899, 0.2927, 0.6758, 0.2927, 0.7294, 0.3599, 0.7103, 0.4436, 0.2739, 0.2813, 0.2739, 0.4825, 0.4751, 0.4825, 0.4751, 0.2813, 0.2739, 0.2813, 0.2739, 0.4825, 0.4751, 0.4825, 0.4751, 0.2813, 0.2739, 0.2813, 0.2739, 0.4825, 0.4751, 0.4825, 0.4751, 0.2813, 0.5339, 0.2829, 0.5339, 0.3819, 0.7319, 0.3819, 0.7319, 0.2829, 0.02943, 0.2829, 0.02943, 0.3819, 0.2274, 0.3819, 0.2274, 0.2829, 0.02943, 0.2829, 0.02943, 0.3819, 0.2274, 0.3819, 0.2274, 0.2829, 0.02943, 0.2829, 0.02943, 0.3819, 0.2274, 0.3819, 0.2274, 0.2829, 0.02943, 0.2829, 0.02943, 0.3819, 0.2274, 0.3819, 0.2274, 0.2829, 0.02943, 0.2829, 0.02943, 0.3819, 0.2274, 0.3819, 0.2274, 0.2829, 0.02943, 0.2829, 0.02943, 0.3819, 0.2274, 0.3819, 0.2274, 0.2829, 0.5339, 0.3819, 0.7319, 0.3819, 0.7319, 0.4809, 0.5339, 0.4809, 0.5339, 0.3819, 0.7319, 0.3819, 0.7319, 0.4809, 0.5339, 0.4809, 0.02943, 0.2829, 0.2274, 0.2829, 0.2274, 0.4809, 0.02943, 0.4809, 0.02943, 0.2829, 0.2274, 0.2829, 0.2274, 0.4809, 0.02943, 0.4809, 0.02943, 0.2829, 0.2274, 0.2829, 0.2274, 0.4809, 0.02943, 0.4809, 0.02943, 0.2829, 0.2274, 0.2829, 0.2274, 0.4809, 0.02943, 0.4809, 0.02943, 0.2829, 0.2274, 0.2829, 0.2274, 0.4809, 0.02943, 0.4809, 0.02943, 0.2829, 0.2274, 0.2829, 0.2274, 0.4809, 0.02943, 0.4809, 0.5339, 0.3819, 0.7319, 0.3819, 0.7319, 0.4809, 0.5339, 0.4809, 0.5339, 0.3819, 0.7319, 0.3819, 0.7319, 0.4809, 0.5339, 0.4809, 0.5339, 0.3819, 0.7319, 0.3819, 0.7319, 0.4809, 0.5339, 0.4809, 0.5339, 0.3819, 0.7319, 0.3819, 0.7319, 0.4809, 0.5339, 0.4809, 0.02943, 0.3819, 0.2274, 0.3819, 0.2274, 0.4809, 0.02943, 0.4809, 0.6329, 0.4809, 0.7103, 0.4436, 0.7294, 0.3599, 0.6758, 0.2927, 0.5899, 0.2927, 0.5364, 0.3599, 0.5555, 0.4436, 0.2739, 0.2813, 0.4751, 0.2813, 0.4751, 0.4825, 0.2739, 0.4825, 0.2739, 0.2813, 0.4751, 0.2813, 0.4751, 0.4825, 0.2739, 0.4825, 0.2739, 0.2813, 0.4751, 0.2813, 0.4751, 0.4825, 0.2739, 0.4825, 0.5339, 0.2829, 0.7319, 0.2829, 0.7319, 0.3819, 0.5339, 0.3819, 0.02943, 0.2829, 0.2274, 0.2829, 0.2274, 0.3819, 0.02943, 0.3819, 0.02943, 0.2829, 0.2274, 0.2829, 0.2274, 0.3819, 0.02943, 0.3819, 0.02943, 0.2829, 0.2274, 0.2829, 0.2274, 0.3819, 0.02943, 0.3819, 0.02943, 0.2829, 0.2274, 0.2829, 0.2274, 0.3819, 0.02943, 0.3819, 0.02943, 0.2829, 0.2274, 0.2829, 0.2274, 0.3819, 0.02943, 0.3819, 0.02943, 0.2829, 0.2274, 0.2829, 0.2274, 0.3819, 0.02943, 0.3819, 0.126, 0.9834, 0.1946, 0.955, 0.223, 0.8863, 0.1946, 0.8177, 0.126, 0.7893, 0.05734, 0.8177, 0.02891, 0.8863, 0.05734, 0.955, 0.02891, 0.7893, 0.223, 0.7893, 0.223, 0.9834, 0.02891, 0.9834, 0.02891, 0.7893, 0.223, 0.7893, 0.223, 0.9834, 0.02891, 0.9834, 0.02891, 0.7893, 0.223, 0.7893, 0.223, 0.9834, 0.02891, 0.7893, 0.223, 0.7893, 0.223, 0.9834, 0.02891, 0.9834, 0.02891, 0.7893, 0.223, 0.7893, 0.223, 0.9834, 0.02891, 0.9834, 0.02891, 0.7893, 0.223, 0.7893, 0.223, 0.9834, 0.02891, 0.9834, 0.02891, 0.7893, 0.223, 0.7893, 0.223, 0.9834, 0.02891, 0.9834, 0.02891, 0.7893, 0.223, 0.7893, 0.223, 0.9834, 0.02891, 0.9834, 0.02891, 0.7893, 0.223, 0.7893, 0.223, 0.9834, 0.02891, 0.9834, 0.02891, 0.7893, 0.223, 0.7893, 0.223, 0.9834, 0.02891, 0.9834, 0.02891, 0.7893, 0.223, 0.7893, 0.223, 0.9834, 0.02891, 0.9834, 0.02891, 0.7893, 0.223, 0.7893, 0.223, 0.9834, 0.02891, 0.9834, 0.02891, 0.7893, 0.223, 0.7893, 0.223, 0.9834, 0.02891, 0.9834, 0.02891, 0.7893, 0.223, 0.7893, 0.223, 0.9834, 0.02891, 0.9834, 0.02891, 0.7893, 0.223, 0.7893, 0.223, 0.9834, 0.02891, 0.9834, 0.02891, 0.7893, 0.223, 0.7893, 0.223, 0.9834, 0.02891, 0.9834, 0.02891, 0.7893, 0.223, 0.7893, 0.223, 0.9834, 0.02891, 0.9834, 0.02891, 0.7893, 0.223, 0.7893, 0.223, 0.9834, 0.02891, 0.9834, 0.02891, 0.7893, 0.223, 0.7893, 0.223, 0.9834, 0.02891, 0.9834, 0.02891, 0.7893, 0.223, 0.7893, 0.223, 0.9834, 0.02891, 0.9834, 0.02891, 0.7893, 0.223, 0.7893, 0.223, 0.9834, 0.02891, 0.9834, 0.02891, 0.7893, 0.223, 0.7893, 0.223, 0.9834, 0.02891, 0.9834, 0.02891, 0.7893, 0.223, 0.7893, 0.223, 0.9834, 0.02891, 0.9834, 0.02891, 0.7893, 0.223, 0.7893, 0.223, 0.9834, 0.02891, 0.9834, 0.02891, 0.7893, 0.223, 0.7893, 0.223, 0.9834, 0.02891, 0.9834, 0.02891, 0.7893, 0.223, 0.7893, 0.223, 0.9834, 0.02891, 0.9834, 0.02891, 0.7893, 0.223, 0.7893, 0.223, 0.9834, 0.02891, 0.9834, 0.02891, 0.7893, 0.223, 0.7893, 0.223, 0.9834, 0.02891, 0.9834, 0.02891, 0.7893, 0.223, 0.7893, 0.223, 0.9834, 0.02891, 0.9834, 0.02891, 0.7893, 0.223, 0.7893, 0.223, 0.9834, 0.02891, 0.9834, 0.02891, 0.7893, 0.223, 0.7893, 0.223, 0.9834, 0.02891, 0.9834, 0.02891, 0.7893, 0.223, 0.7893, 0.223, 0.9834, 0.02891, 0.9834, 0.02891, 0.7893, 0.223, 0.7893, 0.223, 0.9834, 0.02891, 0.9834, 0.02891, 0.7893, 0.223, 0.7893, 0.223, 0.9834, 0.02891, 0.9834, 0.02891, 0.7893, 0.223, 0.7893, 0.223, 0.9834, 0.02891, 0.9834, 0.02891, 0.7893, 0.223, 0.7893, 0.223, 0.9834, 0.02891, 0.7893, 0.223, 0.7893, 0.223, 0.9834, 0.02891, 0.9834, 0.02891, 0.7893, 0.223, 0.7893, 0.223, 0.9834, 0.02891, 0.9834, 0.02891, 0.7893, 0.223, 0.7893, 0.223, 0.9834, 0.02891, 0.7893, 0.223, 0.7893, 0.223, 0.9834, 0.02891, 0.7893, 0.223, 0.7893, 0.223, 0.9834, 0.02891, 0.9834, 0.02891, 0.7893, 0.223, 0.7893, 0.223, 0.9834, 0.02891, 0.9834, 0.02891, 0.7893, 0.223, 0.7893, 0.223, 0.9834, 0.02891, 0.7893, 0.223, 0.7893, 0.223, 0.9834, 0.02891, 0.9834, 0.02891, 0.7893, 0.223, 0.7893, 0.223, 0.9834, 0.02891, 0.9834, 0.02891, 0.7893, 0.223, 0.7893, 0.223, 0.9834, 0.02891, 0.9834, 0.02891, 0.7893, 0.223, 0.7893, 0.223, 0.9834, 0.02891, 0.9834, 0.02891, 0.7893, 0.223, 0.7893, 0.223, 0.9834, 0.02891, 0.7893, 0.223, 0.7893, 0.223, 0.9834, 0.02891, 0.9834, 0.02891, 0.7893, 0.223, 0.7893, 0.223, 0.9834, 0.02891, 0.9834, 0.02891, 0.7893, 0.223, 0.7893, 0.223, 0.9834, 0.02891, 0.9834, 0.02891, 0.7893, 0.223, 0.7893, 0.223, 0.9834, 0.02891, 0.9834, 0.02891, 0.7893, 0.223, 0.7893, 0.223, 0.9834, 0.02891, 0.9834, 0.02891, 0.7893, 0.223, 0.7893, 0.223, 0.9834, 0.02891, 0.9834, 0.02891, 0.7893, 0.223, 0.7893, 0.223, 0.9834, 0.02891, 0.9834, 0.02891, 0.7893, 0.223, 0.7893, 0.223, 0.9834, 0.02891, 0.9834, 0.126, 0.9834, 0.05734, 0.955, 0.02891, 0.8863, 0.05734, 0.8177, 0.126, 0.7893, 0.1946, 0.8177, 0.223, 0.8863, 0.1946, 0.955, 0.02891, 0.7893, 0.02891, 0.9834, 0.223, 0.9834, 0.223, 0.7893, 0.02891, 0.7893, 0.02891, 0.9834, 0.223, 0.9834, 0.223, 0.7893, 0.02891, 0.7893, 0.223, 0.9834, 0.223, 0.7893, 0.02891, 0.7893, 0.02891, 0.9834, 0.223, 0.9834, 0.223, 0.7893, 0.02891, 0.7893, 0.02891, 0.9834, 0.223, 0.9834, 0.223, 0.7893, 0.02891, 0.7893, 0.02891, 0.9834, 0.223, 0.9834, 0.223, 0.7893, 0.02891, 0.7893, 0.02891, 0.9834, 0.223, 0.9834, 0.223, 0.7893, 0.02891, 0.7893, 0.02891, 0.9834, 0.223, 0.9834, 0.223, 0.7893, 0.02891, 0.7893, 0.02891, 0.9834, 0.223, 0.9834, 0.223, 0.7893, 0.02891, 0.7893, 0.02891, 0.9834, 0.223, 0.9834, 0.223, 0.7893, 0.02891, 0.7893, 0.02891, 0.9834, 0.223, 0.9834, 0.223, 0.7893, 0.02891, 0.7893, 0.02891, 0.9834, 0.223, 0.9834, 0.223, 0.7893, 0.02891, 0.7893, 0.02891, 0.9834, 0.223, 0.9834, 0.223, 0.7893, 0.02891, 0.7893, 0.02891, 0.9834, 0.223, 0.9834, 0.223, 0.7893, 0.02891, 0.7893, 0.02891, 0.9834, 0.223, 0.9834, 0.223, 0.7893, 0.02891, 0.7893, 0.02891, 0.9834, 0.223, 0.9834, 0.223, 0.7893, 0.02891, 0.7893, 0.02891, 0.9834, 0.223, 0.9834, 0.223, 0.7893, 0.02891, 0.7893, 0.02891, 0.9834, 0.223, 0.9834, 0.223, 0.7893, 0.02891, 0.7893, 0.02891, 0.9834, 0.223, 0.9834, 0.223, 0.7893, 0.02891, 0.7893, 0.02891, 0.9834, 0.223, 0.9834, 0.223, 0.7893, 0.02891, 0.7893, 0.02891, 0.9834, 0.223, 0.9834, 0.223, 0.7893, 0.02891, 0.7893, 0.02891, 0.9834, 0.223, 0.9834, 0.223, 0.7893, 0.02891, 0.7893, 0.02891, 0.9834, 0.223, 0.9834, 0.223, 0.7893, 0.02891, 0.7893, 0.02891, 0.9834, 0.223, 0.9834, 0.223, 0.7893, 0.02891, 0.7893, 0.02891, 0.9834, 0.223, 0.9834, 0.223, 0.7893, 0.02891, 0.7893, 0.02891, 0.9834, 0.223, 0.9834, 0.223, 0.7893, 0.02891, 0.7893, 0.02891, 0.9834, 0.223, 0.9834, 0.223, 0.7893, 0.02891, 0.7893, 0.02891, 0.9834, 0.223, 0.9834, 0.223, 0.7893, 0.02891, 0.7893, 0.02891, 0.9834, 0.223, 0.9834, 0.223, 0.7893, 0.02891, 0.7893, 0.02891, 0.9834, 0.223, 0.9834, 0.223, 0.7893, 0.02891, 0.7893, 0.02891, 0.9834, 0.223, 0.9834, 0.223, 0.7893, 0.02891, 0.7893, 0.02891, 0.9834, 0.223, 0.9834, 0.223, 0.7893, 0.02891, 0.7893, 0.02891, 0.9834, 0.223, 0.9834, 0.223, 0.7893, 0.02891, 0.7893, 0.02891, 0.9834, 0.223, 0.9834, 0.223, 0.7893, 0.02891, 0.7893, 0.02891, 0.9834, 0.223, 0.9834, 0.223, 0.7893, 0.02891, 0.7893, 0.223, 0.9834, 0.223, 0.7893, 0.02891, 0.7893, 0.02891, 0.9834, 0.223, 0.9834, 0.223, 0.7893, 0.02891, 0.7893, 0.02891, 0.9834, 0.223, 0.9834, 0.223, 0.7893, 0.02891, 0.7893, 0.223, 0.9834, 0.223, 0.7893, 0.02891, 0.7893, 0.223, 0.9834, 0.223, 0.7893, 0.02891, 0.7893, 0.02891, 0.9834, 0.223, 0.9834, 0.223, 0.7893, 0.02891, 0.7893, 0.02891, 0.9834, 0.223, 0.9834, 0.223, 0.7893, 0.02891, 0.7893, 0.223, 0.9834, 0.223, 0.7893, 0.02891, 0.7893, 0.02891, 0.9834, 0.223, 0.9834, 0.223, 0.7893, 0.02891, 0.7893, 0.02891, 0.9834, 0.223, 0.9834, 0.223, 0.7893, 0.02891, 0.7893, 0.02891, 0.9834, 0.223, 0.9834, 0.223, 0.7893, 0.02891, 0.7893, 0.02891, 0.9834, 0.223, 0.9834, 0.223, 0.7893, 0.02891, 0.7893, 0.223, 0.9834, 0.223, 0.7893, 0.02891, 0.7893, 0.02891, 0.9834, 0.223, 0.9834, 0.223, 0.7893, 0.02891, 0.7893, 0.02891, 0.9834, 0.223, 0.9834, 0.223, 0.7893, 0.02891, 0.7893, 0.02891, 0.9834, 0.223, 0.9834, 0.223, 0.7893, 0.02891, 0.7893, 0.02891, 0.9834, 0.223, 0.9834, 0.223, 0.7893, 0.02891, 0.7893, 0.02891, 0.9834, 0.223, 0.9834, 0.223, 0.7893, 0.02891, 0.7893, 0.02891, 0.9834, 0.223, 0.9834, 0.223, 0.7893, 0.02891, 0.7893, 0.02891, 0.9834, 0.223, 0.9834, 0.223, 0.7893, 0.02891, 0.7893, 0.02891, 0.9834, 0.223, 0.9834, 0.223, 0.7893, 0.126, 0.9834, 0.05734, 0.955, 0.02891, 0.8863, 0.05734, 0.8177, 0.126, 0.7893, 0.1946, 0.8177, 0.223, 0.8863, 0.1946, 0.955, 0.02891, 0.7893, 0.02891, 0.9834, 0.223, 0.9834, 0.223, 0.7893, 0.02891, 0.7893, 0.02891, 0.9834, 0.223, 0.9834, 0.223, 0.7893, 0.02891, 0.7893, 0.223, 0.9834, 0.223, 0.7893, 0.02891, 0.7893, 0.02891, 0.9834, 0.223, 0.9834, 0.223, 0.7893, 0.02891, 0.7893, 0.02891, 0.9834, 0.223, 0.9834, 0.223, 0.7893, 0.02891, 0.7893, 0.02891, 0.9834, 0.223, 0.9834, 0.223, 0.7893, 0.02891, 0.7893, 0.02891, 0.9834, 0.223, 0.9834, 0.223, 0.7893, 0.02891, 0.7893, 0.02891, 0.9834, 0.223, 0.9834, 0.223, 0.7893, 0.02891, 0.7893, 0.02891, 0.9834, 0.223, 0.9834, 0.223, 0.7893, 0.02891, 0.7893, 0.02891, 0.9834, 0.223, 0.9834, 0.223, 0.7893, 0.02891, 0.7893, 0.02891, 0.9834, 0.223, 0.9834, 0.223, 0.7893, 0.02891, 0.7893, 0.02891, 0.9834, 0.223, 0.9834, 0.223, 0.7893, 0.02891, 0.7893, 0.02891, 0.9834, 0.223, 0.9834, 0.223, 0.7893, 0.02891, 0.7893, 0.02891, 0.9834, 0.223, 0.9834, 0.223, 0.7893, 0.02891, 0.7893, 0.02891, 0.9834, 0.223, 0.9834, 0.223, 0.7893, 0.02891, 0.7893, 0.02891, 0.9834, 0.223, 0.9834, 0.223, 0.7893, 0.02891, 0.7893, 0.02891, 0.9834, 0.223, 0.9834, 0.223, 0.7893, 0.02891, 0.7893, 0.02891, 0.9834, 0.223, 0.9834, 0.223, 0.7893, 0.02891, 0.7893, 0.02891, 0.9834, 0.223, 0.9834, 0.223, 0.7893, 0.02891, 0.7893, 0.02891, 0.9834, 0.223, 0.9834, 0.223, 0.7893, 0.02891, 0.7893, 0.02891, 0.9834, 0.223, 0.9834, 0.223, 0.7893, 0.02891, 0.7893, 0.02891, 0.9834, 0.223, 0.9834, 0.223, 0.7893, 0.02891, 0.7893, 0.02891, 0.9834, 0.223, 0.9834, 0.223, 0.7893, 0.02891, 0.7893, 0.02891, 0.9834, 0.223, 0.9834, 0.223, 0.7893, 0.02891, 0.7893, 0.02891, 0.9834, 0.223, 0.9834, 0.223, 0.7893, 0.02891, 0.7893, 0.02891, 0.9834, 0.223, 0.9834, 0.223, 0.7893, 0.02891, 0.7893, 0.02891, 0.9834, 0.223, 0.9834, 0.223, 0.7893, 0.02891, 0.7893, 0.02891, 0.9834, 0.223, 0.9834, 0.223, 0.7893, 0.02891, 0.7893, 0.02891, 0.9834, 0.223, 0.9834, 0.223, 0.7893, 0.02891, 0.7893, 0.02891, 0.9834, 0.223, 0.9834, 0.223, 0.7893, 0.02891, 0.7893, 0.02891, 0.9834, 0.223, 0.9834, 0.223, 0.7893, 0.02891, 0.7893, 0.02891, 0.9834, 0.223, 0.9834, 0.223, 0.7893, 0.02891, 0.7893, 0.02891, 0.9834, 0.223, 0.9834, 0.223, 0.7893, 0.02891, 0.7893, 0.02891, 0.9834, 0.223, 0.9834, 0.223, 0.7893, 0.02891, 0.7893, 0.02891, 0.9834, 0.223, 0.9834, 0.223, 0.7893, 0.02891, 0.7893, 0.223, 0.9834, 0.223, 0.7893, 0.02891, 0.7893, 0.02891, 0.9834, 0.223, 0.9834, 0.223, 0.7893, 0.02891, 0.7893, 0.02891, 0.9834, 0.223, 0.9834, 0.223, 0.7893, 0.02891, 0.7893, 0.223, 0.9834, 0.223, 0.7893, 0.02891, 0.7893, 0.223, 0.9834, 0.223, 0.7893, 0.02891, 0.7893, 0.02891, 0.9834, 0.223, 0.9834, 0.223, 0.7893, 0.02891, 0.7893, 0.02891, 0.9834, 0.223, 0.9834, 0.223, 0.7893, 0.02891, 0.7893, 0.223, 0.9834, 0.223, 0.7893, 0.02891, 0.7893, 0.02891, 0.9834, 0.223, 0.9834, 0.223, 0.7893, 0.02891, 0.7893, 0.02891, 0.9834, 0.223, 0.9834, 0.223, 0.7893, 0.02891, 0.7893, 0.02891, 0.9834, 0.223, 0.9834, 0.223, 0.7893, 0.02891, 0.7893, 0.02891, 0.9834, 0.223, 0.9834, 0.223, 0.7893, 0.02891, 0.7893, 0.223, 0.9834, 0.223, 0.7893, 0.02891, 0.7893, 0.02891, 0.9834, 0.223, 0.9834, 0.223, 0.7893, 0.02891, 0.7893, 0.02891, 0.9834, 0.223, 0.9834, 0.223, 0.7893, 0.02891, 0.7893, 0.02891, 0.9834, 0.223, 0.9834, 0.223, 0.7893, 0.02891, 0.7893, 0.02891, 0.9834, 0.223, 0.9834, 0.223, 0.7893, 0.02891, 0.7893, 0.02891, 0.9834, 0.223, 0.9834, 0.223, 0.7893, 0.02891, 0.7893, 0.02891, 0.9834, 0.223, 0.9834, 0.223, 0.7893, 0.02891, 0.7893, 0.02891, 0.9834, 0.223, 0.9834, 0.223, 0.7893, 0.02891, 0.7893, 0.02891, 0.9834, 0.223, 0.9834, 0.223, 0.7893, 0.126, 0.9834, 0.1946, 0.955, 0.223, 0.8863, 0.1946, 0.8177, 0.126, 0.7893, 0.05734, 0.8177, 0.02891, 0.8863, 0.05734, 0.955, 0.02891, 0.7893, 0.223, 0.7893, 0.223, 0.9834, 0.02891, 0.9834, 0.02891, 0.7893, 0.223, 0.7893, 0.223, 0.9834, 0.02891, 0.9834, 0.02891, 0.7893, 0.223, 0.7893, 0.223, 0.9834, 0.02891, 0.7893, 0.223, 0.7893, 0.223, 0.9834, 0.02891, 0.9834, 0.02891, 0.7893, 0.223, 0.7893, 0.223, 0.9834, 0.02891, 0.9834, 0.02891, 0.7893, 0.223, 0.7893, 0.223, 0.9834, 0.02891, 0.9834, 0.02891, 0.7893, 0.223, 0.7893, 0.223, 0.9834, 0.02891, 0.9834, 0.02891, 0.7893, 0.223, 0.7893, 0.223, 0.9834, 0.02891, 0.9834, 0.02891, 0.7893, 0.223, 0.7893, 0.223, 0.9834, 0.02891, 0.9834, 0.02891, 0.7893, 0.223, 0.7893, 0.223, 0.9834, 0.02891, 0.9834, 0.02891, 0.7893, 0.223, 0.7893, 0.223, 0.9834, 0.02891, 0.9834, 0.02891, 0.7893, 0.223, 0.7893, 0.223, 0.9834, 0.02891, 0.9834, 0.02891, 0.7893, 0.223, 0.7893, 0.223, 0.9834, 0.02891, 0.9834, 0.02891, 0.7893, 0.223, 0.7893, 0.223, 0.9834, 0.02891, 0.9834, 0.02891, 0.7893, 0.223, 0.7893, 0.223, 0.9834, 0.02891, 0.9834, 0.02891, 0.7893, 0.223, 0.7893, 0.223, 0.9834, 0.02891, 0.9834, 0.02891, 0.7893, 0.223, 0.7893, 0.223, 0.9834, 0.02891, 0.9834, 0.02891, 0.7893, 0.223, 0.7893, 0.223, 0.9834, 0.02891, 0.9834, 0.02891, 0.7893, 0.223, 0.7893, 0.223, 0.9834, 0.02891, 0.9834, 0.02891, 0.7893, 0.223, 0.7893, 0.223, 0.9834, 0.02891, 0.9834, 0.02891, 0.7893, 0.223, 0.7893, 0.223, 0.9834, 0.02891, 0.9834, 0.02891, 0.7893, 0.223, 0.7893, 0.223, 0.9834, 0.02891, 0.9834, 0.02891, 0.7893, 0.223, 0.7893, 0.223, 0.9834, 0.02891, 0.9834, 0.02891, 0.7893, 0.223, 0.7893, 0.223, 0.9834, 0.02891, 0.9834, 0.02891, 0.7893, 0.223, 0.7893, 0.223, 0.9834, 0.02891, 0.9834, 0.02891, 0.7893, 0.223, 0.7893, 0.223, 0.9834, 0.02891, 0.9834, 0.02891, 0.7893, 0.223, 0.7893, 0.223, 0.9834, 0.02891, 0.9834, 0.02891, 0.7893, 0.223, 0.7893, 0.223, 0.9834, 0.02891, 0.9834, 0.02891, 0.7893, 0.223, 0.7893, 0.223, 0.9834, 0.02891, 0.9834, 0.02891, 0.7893, 0.223, 0.7893, 0.223, 0.9834, 0.02891, 0.9834, 0.02891, 0.7893, 0.223, 0.7893, 0.223, 0.9834, 0.02891, 0.9834, 0.02891, 0.7893, 0.223, 0.7893, 0.223, 0.9834, 0.02891, 0.9834, 0.02891, 0.7893, 0.223, 0.7893, 0.223, 0.9834, 0.02891, 0.9834, 0.02891, 0.7893, 0.223, 0.7893, 0.223, 0.9834, 0.02891, 0.9834, 0.02891, 0.7893, 0.223, 0.7893, 0.223, 0.9834, 0.02891, 0.9834, 0.02891, 0.7893, 0.223, 0.7893, 0.223, 0.9834, 0.02891, 0.7893, 0.223, 0.7893, 0.223, 0.9834, 0.02891, 0.9834, 0.02891, 0.7893, 0.223, 0.7893, 0.223, 0.9834, 0.02891, 0.9834, 0.02891, 0.7893, 0.223, 0.7893, 0.223, 0.9834, 0.02891, 0.7893, 0.223, 0.7893, 0.223, 0.9834, 0.02891, 0.7893, 0.223, 0.7893, 0.223, 0.9834, 0.02891, 0.9834, 0.02891, 0.7893, 0.223, 0.7893, 0.223, 0.9834, 0.02891, 0.9834, 0.02891, 0.7893, 0.223, 0.7893, 0.223, 0.9834, 0.02891, 0.7893, 0.223, 0.7893, 0.223, 0.9834, 0.02891, 0.9834, 0.02891, 0.7893, 0.223, 0.7893, 0.223, 0.9834, 0.02891, 0.9834, 0.02891, 0.7893, 0.223, 0.7893, 0.223, 0.9834, 0.02891, 0.9834, 0.02891, 0.7893, 0.223, 0.7893, 0.223, 0.9834, 0.02891, 0.9834, 0.02891, 0.7893, 0.223, 0.7893, 0.223, 0.9834, 0.02891, 0.7893, 0.223, 0.7893, 0.223, 0.9834, 0.02891, 0.9834, 0.02891, 0.7893, 0.223, 0.7893, 0.223, 0.9834, 0.02891, 0.9834, 0.02891, 0.7893, 0.223, 0.7893, 0.223, 0.9834, 0.02891, 0.9834, 0.02891, 0.7893, 0.223, 0.7893, 0.223, 0.9834, 0.02891, 0.9834, 0.02891, 0.7893, 0.223, 0.7893, 0.223, 0.9834, 0.02891, 0.9834, 0.02891, 0.7893, 0.223, 0.7893, 0.223, 0.9834, 0.02891, 0.9834, 0.02891, 0.7893, 0.223, 0.7893, 0.223, 0.9834, 0.02891, 0.9834, 0.02891, 0.7893, 0.223, 0.7893, 0.223, 0.9834, 0.02891, 0.9834, 0.02891, 0.7893, 0.02891, 0.9834, 0.02891, 0.9834, 0.02891, 0.7893, 0.02891, 0.7893, 0.02891, 0.9834, 0.02891, 0.9834, 0.02891, 0.7893, 0.223, 0.7893, 0.02891, 0.7893, 0.02891, 0.7893, 0.223, 0.7893, 0.223, 0.7893, 0.02891, 0.7893, 0.02891, 0.7893, 0.223, 0.7893, 0.223, 0.7893, 0.02891, 0.7893, 0.02891, 0.7893, 0.223, 0.7893, 0.223, 0.7893, 0.02891, 0.7893, 0.02891, 0.7893, 0.223, 0.7893, 0.223, 0.7893, 0.02891, 0.7893, 0.02891, 0.7893, 0.223, 0.7893, 0.223, 0.7893, 0.02891, 0.7893, 0.02891, 0.7893, 0.223, 0.7893, 0.223, 0.9834, 0.223, 0.7893, 0.223, 0.7893, 0.223, 0.9834, 0.223, 0.7893, 0.02891, 0.7893, 0.02891, 0.7893, 0.223, 0.7893, 0.02891, 0.9834, 0.223, 0.9834, 0.223, 0.9834, 0.02891, 0.9834, 0.02891, 0.7893, 0.02891, 0.9834, 0.02891, 0.9834, 0.02891, 0.7893, 0.02891, 0.7893, 0.02891, 0.9834, 0.02891, 0.9834, 0.02891, 0.7893, 0.223, 0.9834, 0.223, 0.7893, 0.223, 0.7893, 0.223, 0.9834, 0.02891, 0.9834, 0.02891, 0.7893, 0.02891, 0.7893, 0.02891, 0.9834, 0.02891, 0.9834, 0.02891, 0.7893, 0.02891, 0.7893, 0.02891, 0.9834, 0.02891, 0.7893, 0.223, 0.7893, 0.223, 0.7893, 0.02891, 0.7893, 0.02891, 0.7893, 0.223, 0.7893, 0.223, 0.7893, 0.02891, 0.7893, 0.02891, 0.7893, 0.223, 0.7893, 0.223, 0.7893, 0.02891, 0.7893, 0.02891, 0.7893, 0.223, 0.7893, 0.223, 0.7893, 0.02891, 0.7893, 0.02891, 0.7893, 0.223, 0.7893, 0.223, 0.7893, 0.02891, 0.7893, 0.02891, 0.7893, 0.223, 0.7893, 0.223, 0.7893, 0.02891, 0.7893, 0.223, 0.7893, 0.223, 0.9834, 0.223, 0.9834, 0.223, 0.7893, 0.02891, 0.7893, 0.223, 0.7893, 0.223, 0.7893, 0.02891, 0.7893, 0.223, 0.9834, 0.02891, 0.9834, 0.02891, 0.9834, 0.223, 0.9834, 0.02891, 0.9834, 0.02891, 0.7893, 0.02891, 0.7893, 0.02891, 0.9834, 0.02891, 0.9834, 0.02891, 0.7893, 0.02891, 0.7893, 0.02891, 0.9834, 0.223, 0.7893, 0.223, 0.9834, 0.223, 0.9834, 0.223, 0.7893])
me_peasant.materials.append(mat_material)
me_peasant.use_remesh_preserve_volume = False
me_peasant.use_remesh_preserve_attributes = False
me_peasant.use_mirror_vertex_groups = False
me_peasant.update()

# ---- objects
ob_priest = bpy.data.objects.new('priest', me_peasant)

# ---- transforms, parenting, visibility, modifiers, constraints
ob_priest.location = (0.0, 0.0, -0.0003809)
ob_priest.scale = (1.0, 0.868, 1.0)
ob_priest.lock_rotations_4d = False
ob_priest.empty_display_type = 'ARROWS'
ob_priest.lineart.crease_threshold = 0.0
_vg = ob_priest.vertex_groups.new(name='Stomach')
_vg = ob_priest.vertex_groups.new(name='Chest')
_vg = ob_priest.vertex_groups.new(name='Head')
_vg = ob_priest.vertex_groups.new(name='Upper arm.L')
_vg = ob_priest.vertex_groups.new(name='Lower arm.L')
_vg = ob_priest.vertex_groups.new(name='Upper leg.L')
_vg = ob_priest.vertex_groups.new(name='Lower leg.L')
_vg = ob_priest.vertex_groups.new(name='Foot.L')
_vg = ob_priest.vertex_groups.new(name='Upper arm.R')
_vg = ob_priest.vertex_groups.new(name='Lower arm.R')
_vg = ob_priest.vertex_groups.new(name='Upper leg.R')
_vg = ob_priest.vertex_groups.new(name='Lower leg.R')
_vg = ob_priest.vertex_groups.new(name='Foot.R')
_vg = ob_priest.vertex_groups.new(name='Weapon')

# ---- collection membership
col_collection_1.objects.link(ob_priest)

# ---- scene / render settings (as saved in the file)
scene.frame_start = 1; scene.frame_end = 250; scene.frame_set(0)
scene.render.engine = 'CYCLES'
scene.render.resolution_percentage = 50
scene.render.dither_intensity = 0.0
scene.cycles.use_denoising = False
scene.cycles.samples = 128
scene.cycles.sampling_pattern = 'TABULATED_SOBOL'
scene.cycles.use_adaptive_sampling = False
scene.cycles.use_light_tree = False
scene.cycles.blur_glossy = 0.0
scene.cycles.sample_clamp_indirect = 0.0
scene.view_settings.view_transform = 'Standard'
bpy.context.view_layer.update()

# ---- added for rendering (the .blend has no active camera and no usable light): camera, sun
cam_auto = bpy.data.cameras.new('AutoCamera')
cam_auto.lens = 50.0
cam_auto.sensor_width = 36.0
cam_auto.clip_end = 1000.0
ob_auto_camera = bpy.data.objects.new('AutoCamera', cam_auto)
scene.collection.objects.link(ob_auto_camera)
ob_auto_camera.location = (2.96809, -3.81628, 3.98701)
ob_auto_camera.rotation_euler = (1.09748, -7.21219e-08, 0.694738)
scene.camera = ob_auto_camera
light_auto_sun = bpy.data.lights.new('AutoSun', 'SUN')
light_auto_sun.energy = 3.0
light_auto_sun.angle = 0.0523599
ob_auto_sun = bpy.data.objects.new('AutoSun', light_auto_sun)
scene.collection.objects.link(ob_auto_sun)
ob_auto_sun.rotation_euler = (0.872665, 0.174533, 0.523599)
bpy.context.view_layer.update()
